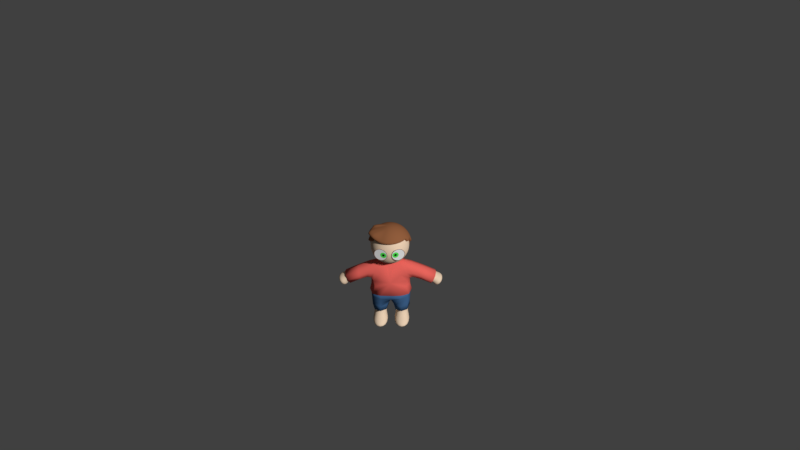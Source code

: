 # Source: Hero_manicheLunghe.blend  (saved by Blender 2.77.0; exported with 4.5.12 LTS)
import bpy
from mathutils import Matrix  # noqa: F401  (used for matrix-valued properties, if any)

bpy.ops.wm.read_factory_settings(use_empty=True)
scene = bpy.context.scene
scene.name = 'Scene'

# ---- collections
col_collection_1 = bpy.data.collections.new('Collection 1'); scene.collection.children.link(col_collection_1)

# ---- materials (node trees are filled in below, after node groups)
mat_eyeframe = bpy.data.materials.new('EyeFrame')
mat_eyeframe.alpha_threshold = 0.0
mat_eyeframe.use_transparent_shadow = False
mat_eyeframe.diffuse_color = (0.214, 0.05285, 0.01186, 1.0)
mat_eyeframe.roughness = 0.5
mat_eyeframe.specular_intensity = 0.0
mat_cornea = bpy.data.materials.new('Cornea')
mat_cornea.alpha_threshold = 0.0
mat_cornea.use_transparent_shadow = False
mat_cornea.roughness = 0.5
mat_cornea.specular_intensity = 0.0
mat_iris = bpy.data.materials.new('Iris')
mat_iris.alpha_threshold = 0.0
mat_iris.use_transparent_shadow = False
mat_iris.diffuse_color = (0.09022, 0.8, 0.09207, 1.0)
mat_iris.roughness = 0.5
mat_pupil_001 = bpy.data.materials.new('Pupil.001')
mat_pupil_001.alpha_threshold = 0.0
mat_pupil_001.use_transparent_shadow = False
mat_pupil_001.diffuse_color = (0.0, 0.0, 0.0, 1.0)
mat_pupil_001.roughness = 0.5
mat_mouth = bpy.data.materials.new('Mouth')
mat_mouth.alpha_threshold = 0.0
mat_mouth.use_transparent_shadow = False
mat_mouth.diffuse_color = (0.06372, 0.02115, 0.0229, 1.0)
mat_mouth.roughness = 0.5
mat_mouth.specular_intensity = 0.0
mat_skin = bpy.data.materials.new('Skin')
mat_skin.alpha_threshold = 0.0
mat_skin.use_transparent_shadow = False
mat_skin.diffuse_color = (0.8, 0.6107, 0.4408, 1.0)
mat_skin.roughness = 0.5
mat_skin.specular_intensity = 0.0
mat_shirt = bpy.data.materials.new('Shirt')
mat_shirt.alpha_threshold = 0.0
mat_shirt.use_transparent_shadow = False
mat_shirt.diffuse_color = (0.8, 0.1301, 0.1074, 1.0)
mat_shirt.roughness = 0.5
mat_shirt.specular_intensity = 0.0
mat_pants = bpy.data.materials.new('Pants')
mat_pants.alpha_threshold = 0.0
mat_pants.use_transparent_shadow = False
mat_pants.diffuse_color = (0.04903, 0.1227, 0.2598, 1.0)
mat_pants.roughness = 0.5
mat_pants.specular_intensity = 0.0
mat_hair = bpy.data.materials.new('Hair')
mat_hair.alpha_threshold = 0.0
mat_hair.use_transparent_shadow = False
mat_hair.diffuse_color = (0.281, 0.1092, 0.04631, 1.0)
mat_hair.roughness = 0.5
mat_hair.specular_intensity = 0.0
mat_eyes = bpy.data.materials.new('Eyes')
mat_eyes.alpha_threshold = 0.0
mat_eyes.use_transparent_shadow = False
mat_eyes.roughness = 0.5
mat_eyes.specular_intensity = 0.0
mat_pupil = bpy.data.materials.new('Pupil')
mat_pupil.alpha_threshold = 0.0
mat_pupil.use_transparent_shadow = False
mat_pupil.diffuse_color = (0.0, 0.0, 0.0, 1.0)
mat_pupil.roughness = 0.5

# ---- material node trees

# ---- world
world_world = bpy.data.worlds.new('World'); scene.world = world_world
world_world.color = (0.05088, 0.05088, 0.05088)
world_world.use_sun_shadow = False
world_world.sun_shadow_jitter_overblur = 0.0
world_world.cycles.sampling_method = 'MANUAL'
world_world.light_settings.ao_factor = 0.1

# ---- cameras
cam_camera = bpy.data.cameras.new('Camera')
cam_camera.clip_end = 100.0
cam_camera.lens = 35.0
cam_camera.sensor_width = 32.0
cam_camera.sensor_height = 18.0
cam_camera.ortho_scale = 7.314
cam_camera.dof.focus_distance = 0.0
cam_camera.dof.aperture_fstop = 128.0

# ---- meshes
me_circle_002 = bpy.data.meshes.new('Circle.002')
me_circle_002.from_pydata([(3.815e-06, -4.768e-07, 0.1082), (-0.02111, -4.768e-07, 0.1061), (-0.04141, -4.768e-07, 0.09999), (-0.06012, -4.768e-07, 0.08999), (-0.07652, -4.768e-07, 0.07653), (-0.08998, -4.768e-07, 0.06013), (-0.09998, -4.768e-07, 0.04142), (-0.1061, -4.768e-07, 0.02111), (-0.1082, -4.768e-07, 3.576e-07), (-0.1061, -4.768e-07, -0.02111), (-0.09998, -4.768e-07, -0.04142), (-0.08998, -4.768e-07, -0.06013), (-0.07652, -4.768e-07, -0.07653), (-0.06012, -4.768e-07, -0.08999), (-0.04141, -4.768e-07, -0.09999), (-0.02111, -4.768e-07, -0.1061), (3.815e-06, -4.768e-07, -0.1082), (0.02112, -4.768e-07, -0.1061), (0.04142, -4.768e-07, -0.09999), (0.06013, -4.768e-07, -0.08999), (0.07653, -4.768e-07, -0.07653), (0.08999, -4.768e-07, -0.06013), (0.09999, -4.768e-07, -0.04142), (0.1062, -4.768e-07, -0.02111), (0.1082, -4.768e-07, 4.768e-07), (0.1062, -4.768e-07, 0.02111), (0.09999, -4.768e-07, 0.04142), (0.08999, -4.768e-07, 0.06013), (0.07653, -4.768e-07, 0.07653), (0.06013, -4.768e-07, 0.08999), (0.04142, -4.768e-07, 0.09999), (0.02112, -4.768e-07, 0.1061), (0.03952, -4.768e-07, 0.01701), (0.0436, -4.768e-07, 0.01741), (0.03559, -4.768e-07, 0.01582), (0.03197, -4.768e-07, 0.01388), (0.0288, -4.768e-07, 0.01128), (0.02619, -4.768e-07, 0.008105), (0.02426, -4.768e-07, 0.004485), (0.02307, -4.768e-07, 0.0005577), (0.02267, -4.768e-07, -0.003527), (0.02307, -4.768e-07, -0.007611), (0.02426, -4.768e-07, -0.01154), (0.02619, -4.768e-07, -0.01516), (0.0288, -4.768e-07, -0.01833), (0.03197, -4.768e-07, -0.02093), (0.03559, -4.768e-07, -0.02287), (0.03952, -4.768e-07, -0.02406), (0.0436, -4.768e-07, -0.02446), (0.04769, -4.768e-07, -0.02406), (0.05161, -4.768e-07, -0.02287), (0.05523, -4.768e-07, -0.02093), (0.05841, -4.768e-07, -0.01833), (0.06101, -4.768e-07, -0.01516), (0.06294, -4.768e-07, -0.01154), (0.06414, -4.768e-07, -0.007611), (0.06454, -4.768e-07, -0.003527), (0.06414, -4.768e-07, 0.0005577), (0.06294, -4.768e-07, 0.004485), (0.06101, -4.768e-07, 0.008105), (0.05841, -4.768e-07, 0.01128), (0.05523, -4.768e-07, 0.01388), (0.05161, -4.768e-07, 0.01582), (0.04769, -4.768e-07, 0.01701), (-0.01972, -4.768e-07, 0.09918), (3.815e-06, -4.768e-07, 0.1011), (-0.03869, -4.768e-07, 0.09343), (-0.05618, -4.768e-07, 0.08408), (-0.0715, -4.768e-07, 0.07151), (-0.08408, -4.768e-07, 0.05618), (-0.09342, -4.768e-07, 0.0387), (-0.09918, -4.768e-07, 0.01973), (-0.1011, -4.768e-07, 3.576e-07), (-0.09918, -4.768e-07, -0.01973), (-0.09342, -4.768e-07, -0.0387), (-0.08408, -4.768e-07, -0.05618), (-0.0715, -4.768e-07, -0.0715), (-0.05618, -4.768e-07, -0.08408), (-0.03869, -4.768e-07, -0.09343), (-0.01972, -4.768e-07, -0.09918), (3.815e-06, -4.768e-07, -0.1011), (0.01973, -4.768e-07, -0.09918), (0.0387, -4.768e-07, -0.09343), (0.05619, -4.768e-07, -0.08408), (0.07151, -4.768e-07, -0.0715), (0.08409, -4.768e-07, -0.05618), (0.09343, -4.768e-07, -0.0387), (0.09918, -4.768e-07, -0.01973), (0.1011, -4.768e-07, 4.768e-07), (0.09918, -4.768e-07, 0.01973), (0.09343, -4.768e-07, 0.0387), (0.08409, -4.768e-07, 0.05618), (0.07151, -4.768e-07, 0.07151), (0.05618, -4.768e-07, 0.08408), (0.0387, -4.768e-07, 0.09343), (0.01973, -4.768e-07, 0.09918), (0.03368, -4.768e-07, 0.04636), (0.0436, -4.768e-07, 0.04733), (0.02414, -4.768e-07, 0.04346), (0.01535, -4.768e-07, 0.03876), (0.007639, -4.768e-07, 0.03244), (0.001313, -4.768e-07, 0.02473), (-0.003386, -4.768e-07, 0.01594), (-0.006281, -4.768e-07, 0.006396), (-0.007258, -4.768e-07, -0.003527), (-0.006281, -4.768e-07, -0.01345), (-0.003386, -4.768e-07, -0.02299), (0.001313, -4.768e-07, -0.03178), (0.007639, -4.768e-07, -0.03949), (0.01535, -4.768e-07, -0.04582), (0.02414, -4.768e-07, -0.05052), (0.03368, -4.768e-07, -0.05341), (0.0436, -4.768e-07, -0.05439), (0.05352, -4.768e-07, -0.05341), (0.06307, -4.768e-07, -0.05052), (0.07186, -4.768e-07, -0.04582), (0.07957, -4.768e-07, -0.03949), (0.08589, -4.768e-07, -0.03178), (0.09059, -4.768e-07, -0.02299), (0.09349, -4.768e-07, -0.01345), (0.09446, -4.768e-07, -0.003527), (0.09349, -4.768e-07, 0.006396), (0.09059, -4.768e-07, 0.01594), (0.08589, -4.768e-07, 0.02473), (0.07957, -4.768e-07, 0.03244), (0.07186, -4.768e-07, 0.03876), (0.06307, -4.768e-07, 0.04346), (0.05352, -4.768e-07, 0.04636)], [], [(32, 34, 35, 36, 37, 38, 39, 40, 41, 42, 43, 44, 45, 46, 47, 48, 49, 50, 51, 52, 53, 54, 55, 56, 57, 58, 59, 60, 61, 62, 63, 33), (64, 65, 0, 1), (66, 64, 1, 2), (67, 66, 2, 3), (68, 67, 3, 4), (69, 68, 4, 5), (70, 69, 5, 6), (71, 70, 6, 7), (72, 71, 7, 8), (73, 72, 8, 9), (74, 73, 9, 10), (75, 74, 10, 11), (76, 75, 11, 12), (77, 76, 12, 13), (78, 77, 13, 14), (79, 78, 14, 15), (80, 79, 15, 16), (81, 80, 16, 17), (82, 81, 17, 18), (83, 82, 18, 19), (84, 83, 19, 20), (85, 84, 20, 21), (86, 85, 21, 22), (87, 86, 22, 23), (88, 87, 23, 24), (89, 88, 24, 25), (90, 89, 25, 26), (91, 90, 26, 27), (92, 91, 27, 28), (93, 92, 28, 29), (94, 93, 29, 30), (95, 94, 30, 31), (65, 95, 31, 0), (96, 97, 65, 64), (98, 96, 64, 66), (99, 98, 66, 67), (100, 99, 67, 68), (101, 100, 68, 69), (102, 101, 69, 70), (103, 102, 70, 71), (104, 103, 71, 72), (105, 104, 72, 73), (106, 105, 73, 74), (107, 106, 74, 75), (108, 107, 75, 76), (109, 108, 76, 77), (110, 109, 77, 78), (111, 110, 78, 79), (112, 111, 79, 80), (113, 112, 80, 81), (114, 113, 81, 82), (115, 114, 82, 83), (116, 115, 83, 84), (117, 116, 84, 85), (118, 117, 85, 86), (119, 118, 86, 87), (120, 119, 87, 88), (121, 120, 88, 89), (122, 121, 89, 90), (123, 122, 90, 91), (124, 123, 91, 92), (125, 124, 92, 93), (126, 125, 93, 94), (127, 126, 94, 95), (97, 127, 95, 65), (32, 33, 97, 96), (34, 32, 96, 98), (35, 34, 98, 99), (36, 35, 99, 100), (37, 36, 100, 101), (38, 37, 101, 102), (39, 38, 102, 103), (40, 39, 103, 104), (41, 40, 104, 105), (42, 41, 105, 106), (43, 42, 106, 107), (44, 43, 107, 108), (45, 44, 108, 109), (46, 45, 109, 110), (47, 46, 110, 111), (48, 47, 111, 112), (49, 48, 112, 113), (50, 49, 113, 114), (51, 50, 114, 115), (52, 51, 115, 116), (53, 52, 116, 117), (54, 53, 117, 118), (55, 54, 118, 119), (56, 55, 119, 120), (57, 56, 120, 121), (58, 57, 121, 122), (59, 58, 122, 123), (60, 59, 123, 124), (61, 60, 124, 125), (62, 61, 125, 126), (63, 62, 126, 127), (33, 63, 127, 97)])
me_circle_002.polygons.foreach_set('material_index', [3, 0, 0, 0, 0, 0, 0, 0, 0, 0, 0, 0, 0, 0, 0, 0, 0, 0, 0, 0, 0, 0, 0, 0, 0, 0, 0, 0, 0, 0, 0, 0, 0, 1, 1, 1, 1, 1, 1, 1, 1, 1, 1, 1, 1, 1, 1, 1, 1, 1, 1, 1, 1, 1, 1, 1, 1, 1, 1, 1, 1, 1, 1, 1, 1, 2, 2, 2, 2, 2, 2, 2, 2, 2, 2, 2, 2, 2, 2, 2, 2, 2, 2, 2, 2, 2, 2, 2, 2, 2, 2, 2, 2, 2, 2, 2, 2])
me_circle_002.materials.append(mat_eyeframe)
me_circle_002.materials.append(mat_cornea)
me_circle_002.materials.append(mat_iris)
me_circle_002.materials.append(mat_pupil_001)
me_circle_002.use_remesh_preserve_volume = False
me_circle_002.use_remesh_preserve_attributes = False
me_circle_002.use_mirror_vertex_groups = False
me_circle_002.update()
me_mesh = bpy.data.meshes.new('Mesh')
me_mesh.from_pydata([(-0.611, -0.1343, -0.01559), (-0.4406, -0.02636, -0.01651), (-0.2931, 0.04619, -0.01778), (-0.1629, 0.08791, -0.01919), (-0.04633, 0.1033, -0.02051), (0.05895, 0.09701, -0.02154), (0.1549, 0.07346, -0.02206), (0.2428, 0.03721, -0.02185), (0.3239, -0.007199, -0.02069), (0.3995, -0.05523, -0.01838), (0.4709, -0.1024, -0.01469), (0.5398, -0.144, -0.009416), (0.608, -0.1757, -0.002331), (-0.611, -0.1343, 0.02003), (-0.4406, -0.02636, 0.01911), (-0.2931, 0.04619, 0.01784), (-0.1629, 0.08791, 0.01643), (-0.04633, 0.1033, 0.01511), (0.05895, 0.09701, 0.01408), (0.1549, 0.07346, 0.01356), (0.2428, 0.03721, 0.01377), (0.3239, -0.007199, 0.01493), (0.3995, -0.05523, 0.01724), (0.4709, -0.1024, 0.02093), (0.5398, -0.144, 0.02621), (0.608, -0.1757, 0.03329)], [], [(2, 3, 16, 15), (9, 10, 23, 22), (6, 7, 20, 19), (3, 4, 17, 16), (10, 11, 24, 23), (0, 1, 14, 13), (7, 8, 21, 20), (4, 5, 18, 17), (11, 12, 25, 24), (1, 2, 15, 14), (8, 9, 22, 21), (5, 6, 19, 18)])
me_mesh.materials.append(mat_mouth)
me_mesh.use_remesh_preserve_volume = False
me_mesh.use_remesh_preserve_attributes = False
me_mesh.use_mirror_vertex_groups = False
me_mesh.update()
me_circle = bpy.data.meshes.new('Circle')
me_circle.from_pydata([(3.815e-06, -4.768e-07, 0.1082), (-0.02111, -4.768e-07, 0.1061), (-0.04141, -4.768e-07, 0.09999), (-0.06012, -4.768e-07, 0.08999), (-0.07652, -4.768e-07, 0.07653), (-0.08998, -4.768e-07, 0.06013), (-0.09998, -4.768e-07, 0.04142), (-0.1061, -4.768e-07, 0.02111), (-0.1082, -4.768e-07, 3.576e-07), (-0.1061, -4.768e-07, -0.02111), (-0.09998, -4.768e-07, -0.04142), (-0.08998, -4.768e-07, -0.06013), (-0.07652, -4.768e-07, -0.07653), (-0.06012, -4.768e-07, -0.08999), (-0.04141, -4.768e-07, -0.09999), (-0.02111, -4.768e-07, -0.1061), (3.815e-06, -4.768e-07, -0.1082), (0.02112, -4.768e-07, -0.1061), (0.04142, -4.768e-07, -0.09999), (0.06013, -4.768e-07, -0.08999), (0.07653, -4.768e-07, -0.07653), (0.08999, -4.768e-07, -0.06013), (0.09999, -4.768e-07, -0.04142), (0.1062, -4.768e-07, -0.02111), (0.1082, -4.768e-07, 4.768e-07), (0.1062, -4.768e-07, 0.02111), (0.09999, -4.768e-07, 0.04142), (0.08999, -4.768e-07, 0.06013), (0.07653, -4.768e-07, 0.07653), (0.06013, -4.768e-07, 0.08999), (0.04142, -4.768e-07, 0.09999), (0.02112, -4.768e-07, 0.1061), (0.03952, -4.768e-07, 0.01701), (0.0436, -4.768e-07, 0.01741), (0.03559, -4.768e-07, 0.01582), (0.03197, -4.768e-07, 0.01388), (0.0288, -4.768e-07, 0.01128), (0.02619, -4.768e-07, 0.008105), (0.02426, -4.768e-07, 0.004485), (0.02307, -4.768e-07, 0.0005577), (0.02267, -4.768e-07, -0.003527), (0.02307, -4.768e-07, -0.007611), (0.02426, -4.768e-07, -0.01154), (0.02619, -4.768e-07, -0.01516), (0.0288, -4.768e-07, -0.01833), (0.03197, -4.768e-07, -0.02093), (0.03559, -4.768e-07, -0.02287), (0.03952, -4.768e-07, -0.02406), (0.0436, -4.768e-07, -0.02446), (0.04769, -4.768e-07, -0.02406), (0.05161, -4.768e-07, -0.02287), (0.05523, -4.768e-07, -0.02093), (0.05841, -4.768e-07, -0.01833), (0.06101, -4.768e-07, -0.01516), (0.06294, -4.768e-07, -0.01154), (0.06414, -4.768e-07, -0.007611), (0.06454, -4.768e-07, -0.003527), (0.06414, -4.768e-07, 0.0005577), (0.06294, -4.768e-07, 0.004485), (0.06101, -4.768e-07, 0.008105), (0.05841, -4.768e-07, 0.01128), (0.05523, -4.768e-07, 0.01388), (0.05161, -4.768e-07, 0.01582), (0.04769, -4.768e-07, 0.01701), (-0.01972, -4.768e-07, 0.09918), (3.815e-06, -4.768e-07, 0.1011), (-0.03869, -4.768e-07, 0.09343), (-0.05618, -4.768e-07, 0.08408), (-0.0715, -4.768e-07, 0.07151), (-0.08408, -4.768e-07, 0.05618), (-0.09342, -4.768e-07, 0.0387), (-0.09918, -4.768e-07, 0.01973), (-0.1011, -4.768e-07, 3.576e-07), (-0.09918, -4.768e-07, -0.01973), (-0.09342, -4.768e-07, -0.0387), (-0.08408, -4.768e-07, -0.05618), (-0.0715, -4.768e-07, -0.0715), (-0.05618, -4.768e-07, -0.08408), (-0.03869, -4.768e-07, -0.09343), (-0.01972, -4.768e-07, -0.09918), (3.815e-06, -4.768e-07, -0.1011), (0.01973, -4.768e-07, -0.09918), (0.0387, -4.768e-07, -0.09343), (0.05619, -4.768e-07, -0.08408), (0.07151, -4.768e-07, -0.0715), (0.08409, -4.768e-07, -0.05618), (0.09343, -4.768e-07, -0.0387), (0.09918, -4.768e-07, -0.01973), (0.1011, -4.768e-07, 4.768e-07), (0.09918, -4.768e-07, 0.01973), (0.09343, -4.768e-07, 0.0387), (0.08409, -4.768e-07, 0.05618), (0.07151, -4.768e-07, 0.07151), (0.05618, -4.768e-07, 0.08408), (0.0387, -4.768e-07, 0.09343), (0.01973, -4.768e-07, 0.09918), (0.03368, -4.768e-07, 0.04636), (0.0436, -4.768e-07, 0.04733), (0.02414, -4.768e-07, 0.04346), (0.01535, -4.768e-07, 0.03876), (0.007639, -4.768e-07, 0.03244), (0.001313, -4.768e-07, 0.02473), (-0.003386, -4.768e-07, 0.01594), (-0.006281, -4.768e-07, 0.006396), (-0.007258, -4.768e-07, -0.003527), (-0.006281, -4.768e-07, -0.01345), (-0.003386, -4.768e-07, -0.02299), (0.001313, -4.768e-07, -0.03178), (0.007639, -4.768e-07, -0.03949), (0.01535, -4.768e-07, -0.04582), (0.02414, -4.768e-07, -0.05052), (0.03368, -4.768e-07, -0.05341), (0.0436, -4.768e-07, -0.05439), (0.05352, -4.768e-07, -0.05341), (0.06307, -4.768e-07, -0.05052), (0.07186, -4.768e-07, -0.04582), (0.07957, -4.768e-07, -0.03949), (0.08589, -4.768e-07, -0.03178), (0.09059, -4.768e-07, -0.02299), (0.09349, -4.768e-07, -0.01345), (0.09446, -4.768e-07, -0.003527), (0.09349, -4.768e-07, 0.006396), (0.09059, -4.768e-07, 0.01594), (0.08589, -4.768e-07, 0.02473), (0.07957, -4.768e-07, 0.03244), (0.07186, -4.768e-07, 0.03876), (0.06307, -4.768e-07, 0.04346), (0.05352, -4.768e-07, 0.04636)], [], [(32, 34, 35, 36, 37, 38, 39, 40, 41, 42, 43, 44, 45, 46, 47, 48, 49, 50, 51, 52, 53, 54, 55, 56, 57, 58, 59, 60, 61, 62, 63, 33), (64, 65, 0, 1), (66, 64, 1, 2), (67, 66, 2, 3), (68, 67, 3, 4), (69, 68, 4, 5), (70, 69, 5, 6), (71, 70, 6, 7), (72, 71, 7, 8), (73, 72, 8, 9), (74, 73, 9, 10), (75, 74, 10, 11), (76, 75, 11, 12), (77, 76, 12, 13), (78, 77, 13, 14), (79, 78, 14, 15), (80, 79, 15, 16), (81, 80, 16, 17), (82, 81, 17, 18), (83, 82, 18, 19), (84, 83, 19, 20), (85, 84, 20, 21), (86, 85, 21, 22), (87, 86, 22, 23), (88, 87, 23, 24), (89, 88, 24, 25), (90, 89, 25, 26), (91, 90, 26, 27), (92, 91, 27, 28), (93, 92, 28, 29), (94, 93, 29, 30), (95, 94, 30, 31), (65, 95, 31, 0), (96, 97, 65, 64), (98, 96, 64, 66), (99, 98, 66, 67), (100, 99, 67, 68), (101, 100, 68, 69), (102, 101, 69, 70), (103, 102, 70, 71), (104, 103, 71, 72), (105, 104, 72, 73), (106, 105, 73, 74), (107, 106, 74, 75), (108, 107, 75, 76), (109, 108, 76, 77), (110, 109, 77, 78), (111, 110, 78, 79), (112, 111, 79, 80), (113, 112, 80, 81), (114, 113, 81, 82), (115, 114, 82, 83), (116, 115, 83, 84), (117, 116, 84, 85), (118, 117, 85, 86), (119, 118, 86, 87), (120, 119, 87, 88), (121, 120, 88, 89), (122, 121, 89, 90), (123, 122, 90, 91), (124, 123, 91, 92), (125, 124, 92, 93), (126, 125, 93, 94), (127, 126, 94, 95), (97, 127, 95, 65), (32, 33, 97, 96), (34, 32, 96, 98), (35, 34, 98, 99), (36, 35, 99, 100), (37, 36, 100, 101), (38, 37, 101, 102), (39, 38, 102, 103), (40, 39, 103, 104), (41, 40, 104, 105), (42, 41, 105, 106), (43, 42, 106, 107), (44, 43, 107, 108), (45, 44, 108, 109), (46, 45, 109, 110), (47, 46, 110, 111), (48, 47, 111, 112), (49, 48, 112, 113), (50, 49, 113, 114), (51, 50, 114, 115), (52, 51, 115, 116), (53, 52, 116, 117), (54, 53, 117, 118), (55, 54, 118, 119), (56, 55, 119, 120), (57, 56, 120, 121), (58, 57, 121, 122), (59, 58, 122, 123), (60, 59, 123, 124), (61, 60, 124, 125), (62, 61, 125, 126), (63, 62, 126, 127), (33, 63, 127, 97)])
me_circle.polygons.foreach_set('material_index', [3, 0, 0, 0, 0, 0, 0, 0, 0, 0, 0, 0, 0, 0, 0, 0, 0, 0, 0, 0, 0, 0, 0, 0, 0, 0, 0, 0, 0, 0, 0, 0, 0, 1, 1, 1, 1, 1, 1, 1, 1, 1, 1, 1, 1, 1, 1, 1, 1, 1, 1, 1, 1, 1, 1, 1, 1, 1, 1, 1, 1, 1, 1, 1, 1, 2, 2, 2, 2, 2, 2, 2, 2, 2, 2, 2, 2, 2, 2, 2, 2, 2, 2, 2, 2, 2, 2, 2, 2, 2, 2, 2, 2, 2, 2, 2, 2])
me_circle.materials.append(mat_eyeframe)
me_circle.materials.append(mat_cornea)
me_circle.materials.append(mat_iris)
me_circle.materials.append(mat_pupil_001)
me_circle.use_remesh_preserve_volume = False
me_circle.use_remesh_preserve_attributes = False
me_circle.use_mirror_vertex_groups = False
me_circle.update()
me_sphere_003 = bpy.data.meshes.new('Sphere.003')
me_sphere_003.from_pydata([(-0.917, 0.681, -1.279), (-0.917, -0.6949, -1.304), (0.917, -0.6949, -1.304), (0.917, 0.681, -1.279), (3.604e-07, -0.6041, -1.476), (3.508e-07, 0.681, -1.452), (-0.07609, 0.578, -1.958), (-0.8722, 0.578, -1.958), (-0.8722, -0.5942, -1.958), (-0.07609, -0.5942, -1.958), (0.8722, -0.5942, -1.958), (0.8722, 0.578, -1.958), (0.07609, -0.5942, -1.958), (0.07609, 0.578, -1.958), (-0.917, 0.5645, -1.047), (-0.917, -0.5844, -1.047), (0.917, -0.5844, -1.047), (0.917, 0.5645, -1.047), (3.619e-07, -0.6328, -1.047), (3.545e-07, 0.6105, -1.047)], [], [(4, 9, 6, 5), (2, 4, 12, 10), (1, 0, 7, 8), (3, 2, 10, 11), (0, 5, 6, 7), (5, 3, 11, 13), (4, 5, 13, 12), (0, 1, 15, 14), (2, 3, 17, 16), (1, 4, 18, 15), (4, 2, 16, 18), (5, 0, 14, 19), (5, 4, 18, 19), (3, 5, 19, 17), (4, 1, 8, 9)])
me_sphere_003.polygons.foreach_set('use_smooth', [True] * 15)
me_sphere_003.polygons.foreach_set('material_index', [2, 2, 2, 2, 2, 2, 2, 2, 2, 2, 2, 2, 2, 2, 2])
me_sphere_003.materials.append(mat_skin)
me_sphere_003.materials.append(mat_shirt)
me_sphere_003.materials.append(mat_pants)
me_sphere_003.materials.append(mat_hair)
me_sphere_003.materials.append(mat_eyes)
me_sphere_003.materials.append(mat_pupil)
me_sphere_003.use_remesh_preserve_volume = False
me_sphere_003.use_remesh_preserve_attributes = False
me_sphere_003.use_mirror_vertex_groups = False
me_sphere_003.update()
me_sphere_002 = bpy.data.meshes.new('Sphere.002')
me_sphere_002.from_pydata([(-0.9068, -0.3842, -0.2331), (-0.9068, 0.5064, -0.2331), (0.9068, 0.5064, -0.2331), (0.9068, -0.3842, -0.2331), (0.7739, 0.3437, 0.5754), (0.7739, -0.3842, 0.5754), (-0.7739, 0.3437, 0.5754), (-0.7739, -0.3842, 0.5754), (-0.8798, 0.6115, -0.4971), (-0.8798, -0.5773, -0.4971), (0.8798, -0.5773, -0.4971), (0.8798, 0.6115, -0.4971), (0.2837, 0.2761, 0.6431), (0.2837, -0.3166, 0.6431), (-0.2837, -0.3166, 0.6431), (-0.2837, 0.2761, 0.6431), (1.755, -0.3704, -0.6671), (1.755, 0.3704, -0.6671), (2.044, 0.3704, -0.06593), (2.044, -0.3704, -0.06593), (-1.755, 0.3704, -0.6671), (-1.755, -0.3704, -0.6671), (-2.044, -0.3704, -0.06593), (-2.044, 0.3704, -0.06593), (-0.9844, 0.5899, -1.059), (-0.9844, -0.5899, -1.059), (0.9844, -0.5899, -1.059), (0.9844, 0.5899, -1.059), (3.603e-07, -0.5899, -1.059), (3.603e-07, 0.5899, -1.059)], [], [(13, 14, 9, 25, 28, 26, 10), (7, 6, 23, 22), (11, 10, 26, 27), (9, 8, 24, 25), (5, 3, 16, 19), (15, 12, 11, 27, 29, 24, 8), (0, 1, 8, 9), (2, 3, 10, 11), (4, 2, 11, 12), (5, 4, 12, 13), (6, 7, 14, 15), (7, 0, 9, 14), (1, 6, 15, 8), (3, 5, 13, 10), (4, 5, 19, 18), (3, 2, 17, 16), (2, 4, 18, 17), (1, 0, 21, 20), (0, 7, 22, 21), (6, 1, 20, 23)])
me_sphere_002.polygons.foreach_set('use_smooth', [True] * 20)
me_sphere_002.polygons.foreach_set('material_index', [1, 1, 1, 1, 1, 1, 1, 1, 1, 1, 1, 1, 1, 1, 1, 1, 1, 1, 1, 1])
me_sphere_002.materials.append(mat_skin)
me_sphere_002.materials.append(mat_shirt)
me_sphere_002.materials.append(mat_pants)
me_sphere_002.materials.append(mat_hair)
me_sphere_002.materials.append(mat_eyes)
me_sphere_002.materials.append(mat_pupil)
me_sphere_002.use_remesh_preserve_volume = False
me_sphere_002.use_remesh_preserve_attributes = False
me_sphere_002.use_mirror_vertex_groups = False
me_sphere_002.update()
me_sphere_001 = bpy.data.meshes.new('Sphere.001')
me_sphere_001.from_pydata([(-0.1876, -0.3226, 0.5625), (-0.3681, -0.3226, 0.5077), (-0.7686, -0.3226, 0.4188), (-0.9144, -0.3226, 0.2992), (-0.7997, -0.3226, 0.1535), (-0.8886, -0.3226, -0.0128), (-0.9433, -0.3226, -0.1932), (-0.184, -0.286, 0.5625), (-0.361, -0.2508, 0.5077), (-0.7584, -0.2184, 0.4188), (-0.9013, -0.1899, 0.2992), (-0.7843, -0.1666, 0.1535), (-0.8715, -0.1493, -0.0128), (-0.9252, -0.1386, -0.1932), (-0.9433, -0.135, -0.3809), (-0.1734, -0.2508, 0.5625), (-0.6404, -0.1818, 0.5077), (-0.794, -0.1181, 0.4188), (-0.6283, -0.06235, 0.2992), (-0.7388, -0.01657, 0.1535), (-0.8209, 0.01744, -0.0128), (-0.8715, 0.03838, -0.1932), (-0.8886, 0.04546, -0.3809), (-0.8715, 0.03838, -0.5685), (-0.8209, 0.01744, -0.7489), (-0.7388, -0.01657, -0.9152), (-0.156, -0.2184, 0.5625), (-0.6064, -0.1181, 0.5077), (-0.7446, -0.02574, 0.4188), (-0.5655, 0.05523, 0.2992), (-0.6649, 0.1217, 0.1535), (-0.7388, 0.1711, -0.0128), (-0.7843, 0.2015, -0.1932), (-0.7997, 0.2117, -0.3809), (-0.7843, 0.2015, -0.5685), (-0.7388, 0.1711, -0.7489), (-0.6649, 0.1217, -0.9152), (-0.1327, -0.1899, 0.5625), (-0.2603, -0.06235, 0.5077), (-0.3778, 0.05523, 0.4188), (-0.4809, 0.1583, 0.2992), (-0.5655, 0.2429, 0.1535), (-0.6283, 0.3057, -0.0128), (-0.667, 0.3444, -0.1932), (-0.6801, 0.3575, -0.3809), (-0.667, 0.3444, -0.5685), (-0.6283, 0.3057, -0.7489), (-0.5655, 0.2429, -0.9152), (-0.1042, -0.1666, 0.5625), (-0.2045, -0.01657, 0.5077), (-0.2969, 0.1217, 0.4188), (-0.3778, 0.2429, 0.2992), (-0.4443, 0.3423, 0.1535), (-0.4937, 0.4162, -0.0128), (-0.5241, 0.4617, -0.1932), (-0.5343, 0.4771, -0.3809), (-0.5241, 0.4617, -0.5685), (-0.4937, 0.4162, -0.7489), (-0.4443, 0.3423, -0.9152), (-0.0718, -0.1493, 0.5625), (-0.1409, 0.01744, 0.5077), (-0.2045, 0.1711, 0.4188), (-0.2603, 0.3057, 0.2992), (-0.306, 0.4162, 0.1535), (-0.34, 0.4983, -0.0128), (-0.361, 0.5489, -0.1932), (-0.3681, 0.566, -0.3809), (-0.361, 0.5489, -0.5685), (-0.34, 0.4983, -0.7489), (-0.306, 0.4162, -0.9152), (-0.03661, -0.1386, 0.5625), (-0.0718, 0.03838, 0.5077), (-0.1042, 0.2015, 0.4188), (-0.1327, 0.3444, 0.2992), (-0.156, 0.4617, 0.1535), (-0.1734, 0.5489, -0.0128), (-0.184, 0.6026, -0.1932), (-0.1876, 0.6207, -0.3809), (-0.184, 0.6026, -0.5685), (-0.1734, 0.5489, -0.7489), (-0.156, 0.4617, -0.9152), (1.094e-07, -0.135, 0.5625), (1.094e-07, 0.04546, 0.5077), (1.094e-07, 0.2117, 0.4188), (1.094e-07, 0.3575, 0.2992), (1.094e-07, 0.4771, 0.1535), (-5.279e-09, 0.566, -0.0128), (1.094e-07, 0.6207, -0.1932), (1.094e-07, 0.6392, -0.3809), (1.094e-07, 0.6207, -0.5685), (-5.279e-09, 0.566, -0.7489), (1.094e-07, 0.4771, -0.9152), (0.03661, -0.1386, 0.5625), (0.0718, 0.03838, 0.5077), (0.1042, 0.2015, 0.4188), (0.1327, 0.3444, 0.2992), (0.156, 0.4617, 0.1535), (0.1734, 0.5489, -0.0128), (0.184, 0.6026, -0.1932), (0.1876, 0.6207, -0.3809), (0.184, 0.6026, -0.5685), (0.1734, 0.5489, -0.7489), (0.156, 0.4617, -0.9152), (0.07181, -0.1493, 0.5625), (0.1409, 0.01744, 0.5077), (0.2045, 0.1711, 0.4188), (0.2603, 0.3057, 0.2992), (0.306, 0.4162, 0.1535), (0.34, 0.4983, -0.0128), (0.361, 0.5489, -0.1932), (0.3681, 0.566, -0.3809), (0.361, 0.5489, -0.5685), (0.34, 0.4983, -0.7489), (0.306, 0.4162, -0.9152), (0.1042, -0.1666, 0.5625), (0.2045, -0.01657, 0.5077), (0.2969, 0.1217, 0.4188), (0.3778, 0.2429, 0.2992), (0.4443, 0.3423, 0.1535), (0.4937, 0.4162, -0.0128), (0.5241, 0.4617, -0.1932), (0.5343, 0.4771, -0.3809), (0.5241, 0.4617, -0.5685), (0.4937, 0.4162, -0.7489), (0.4443, 0.3423, -0.9152), (0.1327, -0.1899, 0.5625), (0.2603, -0.06235, 0.5077), (0.3778, 0.05523, 0.4188), (0.4809, 0.1583, 0.2992), (0.5655, 0.2429, 0.1535), (0.6283, 0.3057, -0.0128), (0.667, 0.3444, -0.1932), (0.6801, 0.3575, -0.3809), (0.667, 0.3444, -0.5685), (0.6283, 0.3057, -0.7489), (0.5655, 0.2429, -0.9152), (0.156, -0.2184, 0.5625), (0.306, -0.1181, 0.5077), (0.4443, -0.02574, 0.4188), (0.5655, 0.05523, 0.2992), (0.6649, 0.1217, 0.1535), (0.7388, 0.1711, -0.0128), (0.7843, 0.2015, -0.1932), (0.7997, 0.2117, -0.3809), (0.7843, 0.2015, -0.5685), (0.7388, 0.1711, -0.7489), (0.6649, 0.1217, -0.9152), (0.1734, -0.2508, 0.5625), (0.34, -0.1818, 0.5077), (0.4937, -0.1181, 0.4188), (0.6283, -0.06235, 0.2992), (0.7388, -0.01657, 0.1535), (0.8209, 0.01744, -0.0128), (0.8715, 0.03838, -0.1932), (0.8886, 0.04546, -0.3809), (0.8715, 0.03838, -0.5685), (0.8209, 0.01744, -0.7489), (0.7388, -0.01657, -0.9152), (0.184, -0.286, 0.5625), (0.361, -0.2508, 0.5077), (0.5241, -0.2184, 0.4188), (0.667, -0.1899, 0.2992), (0.7843, -0.1666, 0.1535), (0.8715, -0.1493, -0.0128), (0.9252, -0.1386, -0.1932), (0.9433, -0.135, -0.3809), (0.1876, -0.3226, 0.5625), (0.3681, -0.3226, 0.5077), (0.5343, -0.3226, 0.4188), (0.6801, -0.3226, 0.2992), (0.7997, -0.3226, 0.1535), (0.8886, -0.3226, -0.0128), (0.9433, -0.3226, -0.1932), (0.184, -0.3592, 0.5625), (0.361, -0.3944, 0.5077), (0.5241, -0.4268, 0.4188), (0.667, -0.4553, 0.2992), (0.7843, -0.4786, 0.1535), (0.8715, -0.496, -0.0128), (0.1734, -0.3944, 0.5625), (0.34, -0.4635, 0.5077), (0.4937, -0.5271, 0.4188), (0.6283, -0.5829, 0.2992), (0.7388, -0.6286, 0.1535), (0.8209, -0.6626, -0.0128), (0.156, -0.4268, 0.5625), (0.306, -0.5271, 0.5077), (0.4443, -0.6195, 0.4188), (0.5655, -0.7004, 0.2992), (0.6649, -0.7669, 0.1535), (0.1327, -0.4553, 0.5625), (0.2603, -0.5829, 0.5077), (0.3778, -0.7004, 0.4188), (0.4809, -0.8035, 0.2992), (0.5655, -0.8881, 0.1535), (0.1042, -0.4786, 0.5625), (0.2045, -0.6286, 0.5077), (0.2969, -0.7669, 0.4188), (0.3778, -0.8881, 0.2992), (0.4443, -0.9875, 0.1535), (0.0718, -0.496, 0.5625), (0.1409, -0.6626, 0.5077), (0.2045, -0.8163, 0.4188), (0.2603, -0.9509, 0.2992), (0.306, -1.061, 0.1535), (0.03661, -0.5066, 0.5625), (0.0718, -0.6836, 0.5077), (0.1042, -0.8467, 0.4188), (0.1327, -0.9896, 0.2992), (0.156, -1.107, 0.1535), (1.094e-07, -0.5102, 0.5625), (-5.279e-09, -0.6907, 0.5077), (-5.279e-09, -0.8569, 0.4188), (-5.279e-09, -1.003, 0.2992), (-1.199e-07, -1.122, 0.1535), (-0.03661, -0.5066, 0.5625), (-0.0718, -0.6836, 0.5077), (-0.1042, -0.8467, 0.4188), (-0.1327, -0.9896, 0.2992), (-0.156, -1.107, 0.1535), (-0.0718, -0.496, 0.5625), (-0.1409, -0.6626, 0.5077), (-0.2045, -0.8163, 0.4188), (-0.2603, -0.9509, 0.2992), (-0.306, -1.061, 0.1535), (-0.1042, -0.4786, 0.5625), (-0.2045, -0.6286, 0.5077), (-0.2969, -0.7669, 0.4188), (-0.3778, -0.8881, 0.2992), (-0.4443, -0.9875, 0.1535), (-0.1327, -0.4553, 0.5625), (-0.2603, -0.5829, 0.5077), (-0.6595, -0.7004, 0.4188), (-0.7626, -0.8035, 0.2992), (-0.5655, -0.8881, 0.1535), (-0.156, -0.4268, 0.5625), (-0.306, -0.5271, 0.5077), (-0.726, -0.6195, 0.4188), (-0.8472, -0.7004, 0.2992), (-0.6649, -0.7669, 0.1535), (-2.346e-07, -0.3226, 0.5809), (-0.1734, -0.3944, 0.5625), (-0.34, -0.4635, 0.5077), (-0.815, -0.5271, 0.4188), (-0.9497, -0.5829, 0.2992), (-0.7388, -0.6286, 0.1535), (-0.8209, -0.6626, -0.0128), (-0.184, -0.3592, 0.5625), (-0.361, -0.3944, 0.5077), (-0.8454, -0.4268, 0.4188), (-0.9884, -0.4553, 0.2992), (-0.7843, -0.4786, 0.1535), (-0.8715, -0.496, -0.0128)], [], [(2, 1, 8, 9), (3, 2, 9, 10), (4, 3, 10, 11), (5, 4, 11, 12), (6, 5, 12, 13), (0, 240, 7), (1, 0, 7, 8), (8, 7, 15, 16), (9, 8, 16, 17), (10, 9, 17, 18), (11, 10, 18, 19), (12, 11, 19, 20), (13, 12, 20, 21), (14, 13, 21, 22), (7, 240, 15), (20, 19, 30, 31), (21, 20, 31, 32), (22, 21, 32, 33), (15, 240, 26), (23, 22, 33, 34), (16, 15, 26, 27), (24, 23, 34, 35), (17, 16, 27, 28), (25, 24, 35, 36), (18, 17, 28, 29), (19, 18, 29, 30), (27, 26, 37, 38), (35, 34, 45, 46), (28, 27, 38, 39), (36, 35, 46, 47), (29, 28, 39, 40), (30, 29, 40, 41), (31, 30, 41, 42), (32, 31, 42, 43), (33, 32, 43, 44), (26, 240, 37), (34, 33, 44, 45), (42, 41, 52, 53), (43, 42, 53, 54), (44, 43, 54, 55), (37, 240, 48), (45, 44, 55, 56), (38, 37, 48, 49), (46, 45, 56, 57), (39, 38, 49, 50), (47, 46, 57, 58), (40, 39, 50, 51), (41, 40, 51, 52), (57, 56, 67, 68), (50, 49, 60, 61), (58, 57, 68, 69), (51, 50, 61, 62), (52, 51, 62, 63), (53, 52, 63, 64), (54, 53, 64, 65), (55, 54, 65, 66), (48, 240, 59), (56, 55, 66, 67), (49, 48, 59, 60), (65, 64, 75, 76), (66, 65, 76, 77), (59, 240, 70), (67, 66, 77, 78), (60, 59, 70, 71), (68, 67, 78, 79), (61, 60, 71, 72), (69, 68, 79, 80), (62, 61, 72, 73), (63, 62, 73, 74), (64, 63, 74, 75), (72, 71, 82, 83), (80, 79, 90, 91), (73, 72, 83, 84), (74, 73, 84, 85), (75, 74, 85, 86), (76, 75, 86, 87), (77, 76, 87, 88), (70, 240, 81), (78, 77, 88, 89), (71, 70, 81, 82), (79, 78, 89, 90), (87, 86, 97, 98), (88, 87, 98, 99), (81, 240, 92), (89, 88, 99, 100), (82, 81, 92, 93), (90, 89, 100, 101), (83, 82, 93, 94), (91, 90, 101, 102), (84, 83, 94, 95), (85, 84, 95, 96), (86, 85, 96, 97), (102, 101, 112, 113), (95, 94, 105, 106), (96, 95, 106, 107), (97, 96, 107, 108), (98, 97, 108, 109), (99, 98, 109, 110), (92, 240, 103), (100, 99, 110, 111), (93, 92, 103, 104), (101, 100, 111, 112), (94, 93, 104, 105), (110, 109, 120, 121), (103, 240, 114), (111, 110, 121, 122), (104, 103, 114, 115), (112, 111, 122, 123), (105, 104, 115, 116), (113, 112, 123, 124), (106, 105, 116, 117), (107, 106, 117, 118), (108, 107, 118, 119), (109, 108, 119, 120), (118, 117, 128, 129), (119, 118, 129, 130), (120, 119, 130, 131), (121, 120, 131, 132), (114, 240, 125), (122, 121, 132, 133), (115, 114, 125, 126), (123, 122, 133, 134), (116, 115, 126, 127), (124, 123, 134, 135), (117, 116, 127, 128), (125, 240, 136), (133, 132, 143, 144), (126, 125, 136, 137), (134, 133, 144, 145), (127, 126, 137, 138), (135, 134, 145, 146), (128, 127, 138, 139), (129, 128, 139, 140), (130, 129, 140, 141), (131, 130, 141, 142), (132, 131, 142, 143), (140, 139, 150, 151), (141, 140, 151, 152), (142, 141, 152, 153), (143, 142, 153, 154), (136, 240, 147), (144, 143, 154, 155), (137, 136, 147, 148), (145, 144, 155, 156), (138, 137, 148, 149), (146, 145, 156, 157), (139, 138, 149, 150), (148, 147, 158, 159), (149, 148, 159, 160), (150, 149, 160, 161), (151, 150, 161, 162), (152, 151, 162, 163), (153, 152, 163, 164), (154, 153, 164, 165), (147, 240, 158), (163, 162, 170, 171), (164, 163, 171, 172), (158, 240, 166), (159, 158, 166, 167), (160, 159, 167, 168), (161, 160, 168, 169), (162, 161, 169, 170), (167, 166, 173, 174), (168, 167, 174, 175), (169, 168, 175, 176), (170, 169, 176, 177), (171, 170, 177, 178), (166, 240, 173), (178, 177, 183, 184), (173, 240, 179), (174, 173, 179, 180), (175, 174, 180, 181), (176, 175, 181, 182), (177, 176, 182, 183), (181, 180, 186, 187), (182, 181, 187, 188), (183, 182, 188, 189), (179, 240, 185), (180, 179, 185, 186), (185, 240, 190), (186, 185, 190, 191), (187, 186, 191, 192), (188, 187, 192, 193), (189, 188, 193, 194), (193, 192, 197, 198), (194, 193, 198, 199), (190, 240, 195), (191, 190, 195, 196), (192, 191, 196, 197), (195, 240, 200), (196, 195, 200, 201), (197, 196, 201, 202), (198, 197, 202, 203), (199, 198, 203, 204), (203, 202, 207, 208), (204, 203, 208, 209), (200, 240, 205), (201, 200, 205, 206), (202, 201, 206, 207), (205, 240, 210), (206, 205, 210, 211), (207, 206, 211, 212), (208, 207, 212, 213), (209, 208, 213, 214), (214, 213, 218, 219), (210, 240, 215), (211, 210, 215, 216), (212, 211, 216, 217), (213, 212, 217, 218), (215, 240, 220), (216, 215, 220, 221), (217, 216, 221, 222), (218, 217, 222, 223), (219, 218, 223, 224), (224, 223, 228, 229), (220, 240, 225), (221, 220, 225, 226), (222, 221, 226, 227), (223, 222, 227, 228), (226, 225, 230, 231), (227, 226, 231, 232), (228, 227, 232, 233), (229, 228, 233, 234), (225, 240, 230), (230, 240, 235), (231, 230, 235, 236), (232, 231, 236, 237), (233, 232, 237, 238), (234, 233, 238, 239), (237, 236, 242, 243), (238, 237, 243, 244), (239, 238, 244, 245), (235, 240, 241), (236, 235, 241, 242), (241, 240, 247), (242, 241, 247, 248), (243, 242, 248, 249), (244, 243, 249, 250), (245, 244, 250, 251), (246, 245, 251, 252), (249, 248, 1, 2), (250, 249, 2, 3), (251, 250, 3, 4), (252, 251, 4, 5), (247, 240, 0), (248, 247, 0, 1)])
me_sphere_001.polygons.foreach_set('use_smooth', [True] * 246)
me_sphere_001.polygons.foreach_set('material_index', [3, 3, 3, 3, 3, 3, 3, 3, 3, 3, 3, 3, 3, 3, 3, 3, 3, 3, 3, 3, 3, 3, 3, 3, 3, 3, 3, 3, 3, 3, 3, 3, 3, 3, 3, 3, 3, 3, 3, 3, 3, 3, 3, 3, 3, 3, 3, 3, 3, 3, 3, 3, 3, 3, 3, 3, 3, 3, 3, 3, 3, 3, 3, 3, 3, 3, 3, 3, 3, 3, 3, 3, 3, 3, 3, 3, 3, 3, 3, 3, 3, 3, 3, 3, 3, 3, 3, 3, 3, 3, 3, 3, 3, 3, 3, 3, 3, 3, 3, 3, 3, 3, 3, 3, 3, 3, 3, 3, 3, 3, 3, 3, 3, 3, 3, 3, 3, 3, 3, 3, 3, 3, 3, 3, 3, 3, 3, 3, 3, 3, 3, 3, 3, 3, 3, 3, 3, 3, 3, 3, 3, 3, 3, 3, 3, 3, 3, 3, 3, 3, 3, 3, 3, 3, 3, 3, 3, 3, 3, 3, 3, 3, 3, 3, 3, 3, 3, 3, 3, 3, 3, 3, 3, 3, 3, 3, 3, 3, 3, 3, 3, 3, 3, 3, 3, 3, 3, 3, 3, 3, 3, 3, 3, 3, 3, 3, 3, 3, 3, 3, 3, 3, 3, 3, 3, 3, 3, 3, 3, 3, 3, 3, 3, 3, 3, 3, 3, 3, 3, 3, 3, 3, 3, 3, 3, 3, 3, 3, 3, 3, 3, 3, 3, 3, 3, 3, 3, 3, 3, 3, 3, 3, 3, 3, 3, 3])
me_sphere_001.materials.append(mat_skin)
me_sphere_001.materials.append(mat_shirt)
me_sphere_001.materials.append(mat_pants)
me_sphere_001.materials.append(mat_hair)
me_sphere_001.materials.append(mat_eyes)
me_sphere_001.materials.append(mat_pupil)
me_sphere_001.use_remesh_preserve_volume = False
me_sphere_001.use_remesh_preserve_attributes = False
me_sphere_001.use_mirror_vertex_groups = False
me_sphere_001.update()
me_sphere = bpy.data.meshes.new('Sphere')
me_sphere.from_pydata([(-0.1662, 3.828e-06, 2.233), (-0.326, 3.828e-06, 2.185), (-0.4733, 3.828e-06, 2.106), (-0.6024, 3.828e-06, 2.0), (-0.7084, 3.828e-06, 1.871), (-0.7871, 3.828e-06, 1.724), (-0.8356, 3.828e-06, 1.564), (-0.852, 3.828e-06, 1.398), (-0.8356, 3.828e-06, 1.231), (-0.7871, 3.828e-06, 1.071), (-0.7084, 3.828e-06, 0.9242), (-0.6024, 3.828e-06, 0.7951), (-0.4733, 3.828e-06, 0.6891), (-0.326, 3.828e-06, 0.6104), (-0.1662, 3.828e-06, 0.5619), (-0.163, 0.03243, 2.233), (-0.3198, 0.06361, 2.185), (-0.4642, 0.09234, 2.106), (-0.5908, 0.1175, 2.0), (-0.6948, 0.1382, 1.871), (-0.772, 0.1536, 1.724), (-0.8195, 0.163, 1.564), (-0.8356, 0.1662, 1.398), (-0.8195, 0.163, 1.231), (-0.772, 0.1536, 1.071), (-0.6948, 0.1382, 0.9242), (-0.5908, 0.1175, 0.7951), (-0.4642, 0.09234, 0.6891), (-0.3198, 0.06361, 0.6104), (-0.163, 0.03243, 0.5619), (-0.1536, 0.06361, 2.233), (-0.3012, 0.1248, 2.185), (-0.4373, 0.1811, 2.106), (-0.5566, 0.2305, 2.0), (-0.6545, 0.2711, 1.871), (-0.7272, 0.3012, 1.724), (-0.772, 0.3198, 1.564), (-0.7871, 0.326, 1.398), (-0.772, 0.3198, 1.231), (-0.7272, 0.3012, 1.071), (-0.6545, 0.2711, 0.9242), (-0.5566, 0.2305, 0.7951), (-0.4373, 0.1811, 0.6891), (-0.3012, 0.1248, 0.6104), (-0.1536, 0.06361, 0.5619), (-0.1382, 0.09234, 2.233), (-0.2711, 0.1811, 2.185), (-0.3936, 0.263, 2.106), (-0.5009, 0.3347, 2.0), (-0.589, 0.3936, 1.871), (-0.6545, 0.4373, 1.724), (-0.6948, 0.4642, 1.564), (-0.7084, 0.4733, 1.398), (-0.6948, 0.4642, 1.231), (-0.6545, 0.4373, 1.071), (-0.589, 0.3936, 0.9242), (-0.5009, 0.3347, 0.7951), (-0.3936, 0.263, 0.6891), (-0.2711, 0.1811, 0.6104), (-0.1382, 0.09234, 0.5619), (-0.1175, 0.1175, 2.233), (-0.2305, 0.2305, 2.185), (-0.3347, 0.3347, 2.106), (-0.426, 0.426, 2.0), (-0.5009, 0.5009, 1.871), (-0.5566, 0.5566, 1.724), (-0.5908, 0.5909, 1.564), (-0.6024, 0.6024, 1.398), (-0.5908, 0.5909, 1.231), (-0.5566, 0.5566, 1.071), (-0.5009, 0.5009, 0.9242), (-0.426, 0.426, 0.7951), (-0.3347, 0.3347, 0.6891), (-0.2305, 0.2305, 0.6104), (-0.1175, 0.1175, 0.5619), (-0.09234, 0.1382, 2.233), (-0.1811, 0.2711, 2.185), (-0.263, 0.3936, 2.106), (-0.3347, 0.5009, 2.0), (-0.3936, 0.589, 1.871), (-0.4373, 0.6545, 1.724), (-0.4642, 0.6948, 1.564), (-0.4733, 0.7084, 1.398), (-0.4642, 0.6948, 1.231), (-0.4373, 0.6545, 1.071), (-0.3936, 0.589, 0.9242), (-0.3347, 0.5009, 0.7951), (-0.263, 0.3936, 0.6891), (-0.1811, 0.2711, 0.6104), (-0.09234, 0.1382, 0.5619), (-0.0636, 0.1536, 2.233), (-0.1248, 0.3012, 2.185), (-0.1811, 0.4373, 2.106), (-0.2305, 0.5566, 2.0), (-0.2711, 0.6545, 1.871), (-0.3012, 0.7272, 1.724), (-0.3198, 0.772, 1.564), (-0.326, 0.7871, 1.398), (-0.3198, 0.772, 1.231), (-0.3012, 0.7272, 1.071), (-0.2711, 0.6545, 0.9242), (-0.2305, 0.5566, 0.7951), (-0.1811, 0.4373, 0.6891), (-0.1248, 0.3012, 0.6104), (-0.0636, 0.1536, 0.5619), (-0.03243, 0.163, 2.233), (-0.0636, 0.3198, 2.185), (-0.09234, 0.4642, 2.106), (-0.1175, 0.5909, 2.0), (-0.1382, 0.6948, 1.871), (-0.1536, 0.772, 1.724), (-0.163, 0.8195, 1.564), (-0.1662, 0.8356, 1.398), (-0.163, 0.8195, 1.231), (-0.1536, 0.772, 1.071), (-0.1382, 0.6948, 0.9242), (-0.1175, 0.5909, 0.7951), (-0.09234, 0.4642, 0.6891), (-0.0636, 0.3198, 0.6104), (-0.03243, 0.163, 0.5619), (7.029e-07, 0.1662, 2.233), (7.029e-07, 0.326, 2.185), (7.029e-07, 0.4733, 2.106), (7.029e-07, 0.6024, 2.0), (7.029e-07, 0.7084, 1.871), (6.014e-07, 0.7871, 1.724), (7.029e-07, 0.8356, 1.564), (7.029e-07, 0.852, 1.398), (7.029e-07, 0.8356, 1.231), (6.014e-07, 0.7871, 1.071), (7.029e-07, 0.7084, 0.9242), (7.029e-07, 0.6024, 0.7951), (7.029e-07, 0.4733, 0.6891), (7.029e-07, 0.326, 0.6104), (7.029e-07, 0.1662, 0.5619), (0.03243, 0.163, 2.233), (0.06361, 0.3198, 2.185), (0.09234, 0.4642, 2.106), (0.1175, 0.5909, 2.0), (0.1382, 0.6948, 1.871), (0.1536, 0.772, 1.724), (0.163, 0.8195, 1.564), (0.1662, 0.8356, 1.398), (0.163, 0.8195, 1.231), (0.1536, 0.772, 1.071), (0.1382, 0.6948, 0.9242), (0.1175, 0.5909, 0.7951), (0.09234, 0.4642, 0.6891), (0.06361, 0.3198, 0.6104), (0.03243, 0.163, 0.5619), (0.06361, 0.1536, 2.233), (0.1248, 0.3012, 2.185), (0.1811, 0.4373, 2.106), (0.2305, 0.5566, 2.0), (0.2711, 0.6545, 1.871), (0.3012, 0.7272, 1.724), (0.3198, 0.772, 1.564), (0.326, 0.7871, 1.398), (0.3198, 0.772, 1.231), (0.3012, 0.7272, 1.071), (0.2711, 0.6545, 0.9242), (0.2305, 0.5566, 0.7951), (0.1811, 0.4373, 0.6891), (0.1248, 0.3012, 0.6104), (0.06361, 0.1536, 0.5619), (0.09234, 0.1382, 2.233), (0.1811, 0.2711, 2.185), (0.263, 0.3936, 2.106), (0.3347, 0.5009, 2.0), (0.3936, 0.589, 1.871), (0.4373, 0.6545, 1.724), (0.4642, 0.6948, 1.564), (0.4733, 0.7084, 1.398), (0.4642, 0.6948, 1.231), (0.4373, 0.6545, 1.071), (0.3936, 0.589, 0.9242), (0.3347, 0.5009, 0.7951), (0.263, 0.3936, 0.6891), (0.1811, 0.2711, 0.6104), (0.09234, 0.1382, 0.5619), (0.1175, 0.1175, 2.233), (0.2305, 0.2305, 2.185), (0.3347, 0.3347, 2.106), (0.426, 0.426, 2.0), (0.5009, 0.5009, 1.871), (0.5566, 0.5566, 1.724), (0.5908, 0.5909, 1.564), (0.6024, 0.6024, 1.398), (0.5908, 0.5909, 1.231), (0.5566, 0.5566, 1.071), (0.5009, 0.5009, 0.9242), (0.426, 0.426, 0.7951), (0.3347, 0.3347, 0.6891), (0.2305, 0.2305, 0.6104), (0.1175, 0.1175, 0.5619), (0.1382, 0.09234, 2.233), (0.2711, 0.1811, 2.185), (0.3936, 0.263, 2.106), (0.5009, 0.3347, 2.0), (0.589, 0.3936, 1.871), (0.6545, 0.4373, 1.724), (0.6948, 0.4642, 1.564), (0.7084, 0.4733, 1.398), (0.6948, 0.4642, 1.231), (0.6545, 0.4373, 1.071), (0.589, 0.3936, 0.9242), (0.5009, 0.3347, 0.7951), (0.3936, 0.263, 0.6891), (0.2711, 0.1811, 0.6104), (0.1382, 0.09234, 0.5619), (0.1536, 0.06361, 2.233), (0.3012, 0.1248, 2.185), (0.4373, 0.1811, 2.106), (0.5566, 0.2305, 2.0), (0.6545, 0.2711, 1.871), (0.7272, 0.3012, 1.724), (0.772, 0.3198, 1.564), (0.7871, 0.326, 1.398), (0.772, 0.3198, 1.231), (0.7272, 0.3012, 1.071), (0.6545, 0.2711, 0.9242), (0.5566, 0.2305, 0.7951), (0.4373, 0.1811, 0.6891), (0.3012, 0.1248, 0.6104), (0.1536, 0.06361, 0.5619), (0.163, 0.03243, 2.233), (0.3198, 0.06361, 2.185), (0.4642, 0.09234, 2.106), (0.5908, 0.1175, 2.0), (0.6948, 0.1382, 1.871), (0.772, 0.1536, 1.724), (0.8195, 0.163, 1.564), (0.8356, 0.1662, 1.398), (0.8195, 0.163, 1.231), (0.772, 0.1536, 1.071), (0.6948, 0.1382, 0.9242), (0.5908, 0.1175, 0.7951), (0.4642, 0.09234, 0.6891), (0.3198, 0.06361, 0.6104), (0.163, 0.03243, 0.5619), (0.1662, 3.828e-06, 2.233), (0.326, 3.828e-06, 2.185), (0.4733, 3.828e-06, 2.106), (0.6024, 3.828e-06, 2.0), (0.7084, 3.828e-06, 1.871), (0.7871, 3.828e-06, 1.724), (0.8356, 3.828e-06, 1.564), (0.852, 3.828e-06, 1.398), (0.8356, 3.828e-06, 1.231), (0.7871, 3.828e-06, 1.071), (0.7084, 3.828e-06, 0.9242), (0.6024, 3.828e-06, 0.7951), (0.4733, 3.828e-06, 0.6891), (0.326, 3.828e-06, 0.6104), (0.1662, 3.828e-06, 0.5619), (0.163, -0.03242, 2.233), (0.3198, -0.0636, 2.185), (0.4642, -0.09234, 2.106), (0.5908, -0.1175, 2.0), (0.6948, -0.1382, 1.871), (0.772, -0.1536, 1.724), (0.8195, -0.163, 1.564), (0.8356, -0.1662, 1.398), (0.8195, -0.163, 1.231), (0.772, -0.1536, 1.071), (0.6948, -0.1382, 0.9242), (0.5908, -0.1175, 0.7951), (0.4642, -0.09234, 0.6891), (0.3198, -0.0636, 0.6104), (0.163, -0.03242, 0.5619), (0.1536, -0.0636, 2.233), (0.3012, -0.1248, 2.185), (0.4373, -0.1811, 2.106), (0.5566, -0.2305, 2.0), (0.6545, -0.2711, 1.871), (0.7272, -0.3012, 1.724), (0.772, -0.3198, 1.564), (0.7871, -0.326, 1.398), (0.772, -0.3198, 1.231), (0.7272, -0.3012, 1.071), (0.6545, -0.2711, 0.9242), (0.5566, -0.2305, 0.7951), (0.4373, -0.1811, 0.6891), (0.3012, -0.1248, 0.6104), (0.1536, -0.0636, 0.5619), (0.1382, -0.09234, 2.233), (0.2711, -0.1811, 2.185), (0.3936, -0.263, 2.106), (0.5009, -0.3347, 2.0), (0.589, -0.3935, 1.871), (0.6545, -0.4373, 1.724), (0.6948, -0.4642, 1.564), (0.7084, -0.4733, 1.398), (0.6948, -0.4642, 1.231), (0.6545, -0.4373, 1.071), (0.589, -0.3935, 0.9242), (0.5009, -0.3347, 0.7951), (0.3936, -0.263, 0.6891), (0.2711, -0.1811, 0.6104), (0.1382, -0.09234, 0.5619), (0.1175, -0.1175, 2.233), (0.2305, -0.2305, 2.185), (0.3347, -0.3347, 2.106), (0.426, -0.426, 2.0), (0.5009, -0.5009, 1.871), (0.5566, -0.5566, 1.724), (0.5908, -0.5908, 1.564), (0.6024, -0.6024, 1.398), (0.5908, -0.5908, 1.231), (0.5566, -0.5566, 1.071), (0.5009, -0.5009, 0.9242), (0.426, -0.426, 0.7951), (0.3347, -0.3347, 0.6891), (0.2305, -0.2305, 0.6104), (0.1175, -0.1175, 0.5619), (0.09234, -0.1382, 2.233), (0.1811, -0.2711, 2.185), (0.263, -0.3935, 2.106), (0.3347, -0.5009, 2.0), (0.3936, -0.589, 1.871), (0.4373, -0.6544, 1.724), (0.4642, -0.6948, 1.564), (0.4733, -0.7084, 1.398), (0.4642, -0.6948, 1.231), (0.4373, -0.6544, 1.071), (0.3936, -0.589, 0.9242), (0.3347, -0.5009, 0.7951), (0.263, -0.3935, 0.6891), (0.1811, -0.2711, 0.6104), (0.09234, -0.1382, 0.5619), (0.06361, -0.1536, 2.233), (0.1248, -0.3012, 2.185), (0.1811, -0.4373, 2.106), (0.2305, -0.5566, 2.0), (0.2711, -0.6544, 1.871), (0.3012, -0.7272, 1.724), (0.3198, -0.772, 1.564), (0.326, -0.7871, 1.398), (0.3198, -0.772, 1.231), (0.3012, -0.7272, 1.071), (0.2711, -0.6544, 0.9242), (0.2305, -0.5566, 0.7951), (0.1811, -0.4373, 0.6891), (0.1248, -0.3012, 0.6104), (0.06361, -0.1536, 0.5619), (0.03243, -0.163, 2.233), (0.06361, -0.3198, 2.185), (0.09234, -0.4642, 2.106), (0.1175, -0.5908, 2.0), (0.1382, -0.6948, 1.871), (0.1536, -0.772, 1.724), (0.163, -0.8195, 1.564), (0.1662, -0.8356, 1.398), (0.163, -0.8195, 1.231), (0.1536, -0.772, 1.071), (0.1382, -0.6948, 0.9242), (0.1175, -0.5908, 0.7951), (0.09234, -0.4642, 0.6891), (0.06361, -0.3198, 0.6104), (0.03243, -0.163, 0.5619), (7.029e-07, -0.1662, 2.233), (6.014e-07, -0.326, 2.185), (6.014e-07, -0.4733, 2.106), (6.014e-07, -0.6024, 2.0), (4.998e-07, -0.7084, 1.871), (7.029e-07, -0.7871, 1.724), (4.998e-07, -0.8356, 1.564), (4.998e-07, -0.852, 1.398), (4.998e-07, -0.8356, 1.231), (7.029e-07, -0.7871, 1.071), (4.998e-07, -0.7084, 0.9242), (6.014e-07, -0.6024, 0.7951), (6.014e-07, -0.4733, 0.6891), (6.014e-07, -0.326, 0.6104), (7.029e-07, -0.1662, 0.5619), (-0.03243, -0.163, 2.233), (-0.0636, -0.3198, 2.185), (-0.09234, -0.4642, 2.106), (-0.1175, -0.5908, 2.0), (-0.1382, -0.6948, 1.871), (-0.1536, -0.772, 1.724), (-0.163, -0.8195, 1.564), (-0.1662, -0.8356, 1.398), (-0.163, -0.8195, 1.231), (-0.1536, -0.772, 1.071), (-0.1382, -0.6948, 0.9242), (-0.1175, -0.5908, 0.7951), (-0.09234, -0.4642, 0.6891), (-0.0636, -0.3198, 0.6104), (-0.03243, -0.163, 0.5619), (-0.0636, -0.1536, 2.233), (-0.1248, -0.3012, 2.185), (-0.1811, -0.4373, 2.106), (-0.2305, -0.5566, 2.0), (-0.2711, -0.6544, 1.871), (-0.3012, -0.7272, 1.724), (-0.3198, -0.772, 1.564), (-0.326, -0.7871, 1.398), (-0.3198, -0.772, 1.231), (-0.3012, -0.7272, 1.071), (-0.2711, -0.6544, 0.9242), (-0.2305, -0.5566, 0.7951), (-0.1811, -0.4373, 0.6891), (-0.1248, -0.3012, 0.6104), (-0.0636, -0.1536, 0.5619), (-0.09234, -0.1382, 2.233), (-0.1811, -0.2711, 2.185), (-0.263, -0.3935, 2.106), (-0.3347, -0.5009, 2.0), (-0.3936, -0.589, 1.871), (-0.4373, -0.6544, 1.724), (-0.4642, -0.6948, 1.564), (-0.4733, -0.7084, 1.398), (-0.4642, -0.6948, 1.231), (-0.4373, -0.6544, 1.071), (-0.3936, -0.589, 0.9242), (-0.3347, -0.5009, 0.7951), (-0.263, -0.3935, 0.6891), (-0.1811, -0.2711, 0.6104), (-0.09234, -0.1382, 0.5619), (-0.1175, -0.1175, 2.233), (-0.2305, -0.2305, 2.185), (-0.3347, -0.3347, 2.106), (-0.426, -0.426, 2.0), (-0.5009, -0.5009, 1.871), (-0.5566, -0.5566, 1.724), (-0.5908, -0.5908, 1.564), (-0.6024, -0.6024, 1.398), (-0.5908, -0.5908, 1.231), (-0.5566, -0.5566, 1.071), (-0.5009, -0.5009, 0.9242), (-0.426, -0.426, 0.7951), (-0.3347, -0.3347, 0.6891), (-0.2305, -0.2305, 0.6104), (-0.1175, -0.1175, 0.5619), (-0.1382, -0.09234, 2.233), (-0.2711, -0.1811, 2.185), (-0.3936, -0.263, 2.106), (-0.5009, -0.3347, 2.0), (-0.589, -0.3935, 1.871), (-0.6545, -0.4373, 1.724), (-0.6948, -0.4642, 1.564), (-0.7084, -0.4733, 1.398), (-0.6948, -0.4642, 1.231), (-0.6545, -0.4373, 1.071), (-0.589, -0.3935, 0.9242), (-0.5009, -0.3347, 0.7951), (-0.3936, -0.263, 0.6891), (-0.2711, -0.1811, 0.6104), (-0.1382, -0.09234, 0.5619), (3.982e-07, 3.828e-06, 2.249), (-0.1536, -0.0636, 2.233), (-0.3012, -0.1248, 2.185), (-0.4373, -0.1811, 2.106), (-0.5566, -0.2305, 2.0), (-0.6545, -0.2711, 1.871), (-0.7272, -0.3012, 1.724), (-0.772, -0.3198, 1.564), (-0.7871, -0.326, 1.398), (-0.772, -0.3198, 1.231), (-0.7272, -0.3012, 1.071), (-0.6545, -0.2711, 0.9242), (-0.5566, -0.2305, 0.7951), (-0.4373, -0.1811, 0.6891), (-0.3012, -0.1248, 0.6104), (-0.1536, -0.0636, 0.5619), (-0.163, -0.03242, 2.233), (-0.3198, -0.0636, 2.185), (-0.4642, -0.09234, 2.106), (-0.5908, -0.1175, 2.0), (-0.6948, -0.1382, 1.871), (-0.772, -0.1536, 1.724), (-0.8195, -0.163, 1.564), (-0.8356, -0.1662, 1.398), (-0.8195, -0.163, 1.231), (-0.772, -0.1536, 1.071), (-0.6948, -0.1382, 0.9242), (-0.5908, -0.1175, 0.7951), (-0.4642, -0.09234, 0.6891), (-0.3198, -0.0636, 0.6104), (-0.163, -0.03242, 0.5619), (-0.163, 0.03243, 0.4203), (-0.1662, 3.828e-06, 0.4203), (-0.1536, 0.06361, 0.4203), (-0.1382, 0.09234, 0.4203), (-0.1175, 0.1175, 0.4203), (-0.09234, 0.1382, 0.4203), (-0.0636, 0.1536, 0.4203), (-0.03243, 0.163, 0.4203), (7.029e-07, 0.1662, 0.4203), (0.03243, 0.163, 0.4203), (0.06361, 0.1536, 0.4203), (0.09234, 0.1382, 0.4203), (0.1175, 0.1175, 0.4203), (0.1382, 0.09234, 0.4203), (0.1536, 0.06361, 0.4203), (0.163, 0.03243, 0.4203), (0.1662, 3.828e-06, 0.4203), (0.163, -0.03242, 0.4203), (0.1536, -0.0636, 0.4203), (0.1382, -0.09234, 0.4203), (0.1175, -0.1175, 0.4203), (0.09234, -0.1382, 0.4203), (7.029e-07, 3.828e-06, 0.404), (0.06361, -0.1536, 0.4203), (0.03243, -0.163, 0.4203), (7.029e-07, -0.1662, 0.4203), (-0.03243, -0.163, 0.4203), (-0.0636, -0.1536, 0.4203), (-0.09234, -0.1382, 0.4203), (-0.1175, -0.1175, 0.4203), (-0.1382, -0.09234, 0.4203), (-0.1536, -0.0636, 0.4203), (-0.163, -0.03242, 0.4203), (-0.7899, -0.2907, -0.009315), (-0.7899, 0.2907, -0.009315), (0.7899, 0.2907, -0.009315), (0.7899, -0.2907, -0.009315), (0.7482, 0.2907, 0.5478), (0.7482, -0.2907, 0.5478), (-0.7482, 0.2907, 0.5478), (-0.7482, -0.2907, 0.5478), (-0.679, 0.5495, -0.2373), (-0.679, -0.5495, -0.2373), (0.679, -0.5495, -0.2373), (0.679, 0.5495, -0.2373), (0.2743, 0.2253, 0.6133), (0.2743, -0.2253, 0.6133), (-0.2743, -0.2253, 0.6133), (-0.2743, 0.2253, 0.6133), (1.806, -0.2905, -0.5279), (1.806, 0.2905, -0.5279), (2.077, 0.2905, -0.201), (2.077, -0.2905, -0.201), (-1.806, 0.2905, -0.5279), (-1.806, -0.2905, -0.5279), (-2.077, -0.2905, -0.201), (-2.077, 0.2905, -0.201), (-0.8729, 0.5495, -1.195), (-0.8729, -0.437, -1.195), (0.8729, -0.437, -1.195), (0.8729, 0.5495, -1.195), (3.518e-07, -0.437, -1.224), (3.576e-07, 0.5495, -1.224), (-0.243, 0.2901, -2.282), (-0.7381, 0.2901, -2.282), (-0.7381, -0.1775, -2.282), (-0.243, -0.1775, -2.282), (0.7381, -0.1775, -2.282), (0.7381, 0.2901, -2.282), (0.243, -0.1775, -2.282), (0.243, 0.2901, -2.282), (1.873, -0.3631, -0.6525), (1.873, 0.3631, -0.6525), (2.212, 0.3631, -0.2439), (2.212, -0.3631, -0.2439), (2.075, -0.3631, -0.82), (2.075, 0.3631, -0.82), (2.414, 0.3631, -0.4114), (2.414, -0.3631, -0.4114), (-1.873, 0.3631, -0.6525), (-1.873, -0.3631, -0.6525), (-2.212, -0.3631, -0.2439), (-2.212, 0.3631, -0.2439), (-2.075, 0.3631, -0.82), (-2.075, -0.3631, -0.82), (-2.414, -0.3631, -0.4114), (-2.414, 0.3631, -0.4114), (-0.1193, 0.4351, -2.544), (-0.8619, 0.4351, -2.544), (-0.8619, -0.8773, -2.544), (-0.1193, -0.8773, -2.544), (0.8619, -0.8773, -2.544), (0.8619, 0.4351, -2.544), (0.1193, -0.8773, -2.544), (0.1193, 0.4351, -2.544), (-0.1193, 0.4351, -2.807), (-0.8619, 0.4351, -2.807), (-0.8619, -0.8773, -2.807), (-0.1193, -0.8773, -2.807), (0.8619, -0.8773, -2.807), (0.8619, 0.4351, -2.807), (0.1193, -0.8773, -2.807), (0.1193, 0.4351, -2.807)], [], [(9, 8, 23, 24), (2, 1, 16, 17), (10, 9, 24, 25), (3, 2, 17, 18), (11, 10, 25, 26), (4, 3, 18, 19), (12, 11, 26, 27), (5, 4, 19, 20), (13, 12, 27, 28), (6, 5, 20, 21), (14, 13, 28, 29), (7, 6, 21, 22), (0, 450, 15), (119, 134, 489, 488), (8, 7, 22, 23), (1, 0, 15, 16), (239, 254, 497, 496), (23, 22, 37, 38), (16, 15, 30, 31), (24, 23, 38, 39), (17, 16, 31, 32), (25, 24, 39, 40), (18, 17, 32, 33), (26, 25, 40, 41), (19, 18, 33, 34), (27, 26, 41, 42), (20, 19, 34, 35), (28, 27, 42, 43), (21, 20, 35, 36), (29, 28, 43, 44), (22, 21, 36, 37), (15, 450, 30), (42, 41, 56, 57), (35, 34, 49, 50), (43, 42, 57, 58), (36, 35, 50, 51), (44, 43, 58, 59), (37, 36, 51, 52), (30, 450, 45), (14, 29, 481, 482), (38, 37, 52, 53), (31, 30, 45, 46), (39, 38, 53, 54), (32, 31, 46, 47), (40, 39, 54, 55), (33, 32, 47, 48), (41, 40, 55, 56), (34, 33, 48, 49), (46, 45, 60, 61), (54, 53, 68, 69), (47, 46, 61, 62), (55, 54, 69, 70), (48, 47, 62, 63), (56, 55, 70, 71), (49, 48, 63, 64), (57, 56, 71, 72), (50, 49, 64, 65), (58, 57, 72, 73), (51, 50, 65, 66), (59, 58, 73, 74), (52, 51, 66, 67), (45, 450, 60), (404, 419, 509, 508), (53, 52, 67, 68), (65, 64, 79, 80), (73, 72, 87, 88), (66, 65, 80, 81), (74, 73, 88, 89), (67, 66, 81, 82), (60, 450, 75), (284, 299, 500, 499), (68, 67, 82, 83), (61, 60, 75, 76), (69, 68, 83, 84), (62, 61, 76, 77), (70, 69, 84, 85), (63, 62, 77, 78), (71, 70, 85, 86), (64, 63, 78, 79), (72, 71, 86, 87), (84, 83, 98, 99), (77, 76, 91, 92), (85, 84, 99, 100), (78, 77, 92, 93), (86, 85, 100, 101), (79, 78, 93, 94), (87, 86, 101, 102), (80, 79, 94, 95), (88, 87, 102, 103), (81, 80, 95, 96), (89, 88, 103, 104), (82, 81, 96, 97), (75, 450, 90), (449, 465, 512, 511), (83, 82, 97, 98), (76, 75, 90, 91), (103, 102, 117, 118), (96, 95, 110, 111), (104, 103, 118, 119), (97, 96, 111, 112), (90, 450, 105), (44, 59, 484, 483), (98, 97, 112, 113), (91, 90, 105, 106), (99, 98, 113, 114), (92, 91, 106, 107), (100, 99, 114, 115), (93, 92, 107, 108), (101, 100, 115, 116), (94, 93, 108, 109), (102, 101, 116, 117), (95, 94, 109, 110), (107, 106, 121, 122), (115, 114, 129, 130), (108, 107, 122, 123), (116, 115, 130, 131), (109, 108, 123, 124), (117, 116, 131, 132), (110, 109, 124, 125), (118, 117, 132, 133), (111, 110, 125, 126), (119, 118, 133, 134), (112, 111, 126, 127), (105, 450, 120), (89, 104, 487, 486), (113, 112, 127, 128), (106, 105, 120, 121), (114, 113, 128, 129), (126, 125, 140, 141), (134, 133, 148, 149), (127, 126, 141, 142), (120, 450, 135), (209, 224, 495, 494), (128, 127, 142, 143), (121, 120, 135, 136), (129, 128, 143, 144), (122, 121, 136, 137), (130, 129, 144, 145), (123, 122, 137, 138), (131, 130, 145, 146), (124, 123, 138, 139), (132, 131, 146, 147), (125, 124, 139, 140), (133, 132, 147, 148), (145, 144, 159, 160), (138, 137, 152, 153), (146, 145, 160, 161), (139, 138, 153, 154), (147, 146, 161, 162), (140, 139, 154, 155), (148, 147, 162, 163), (141, 140, 155, 156), (149, 148, 163, 164), (142, 141, 156, 157), (135, 450, 150), (164, 179, 492, 491), (143, 142, 157, 158), (136, 135, 150, 151), (144, 143, 158, 159), (137, 136, 151, 152), (164, 163, 178, 179), (157, 156, 171, 172), (150, 450, 165), (480, 14, 482, 513), (158, 157, 172, 173), (151, 150, 165, 166), (159, 158, 173, 174), (152, 151, 166, 167), (160, 159, 174, 175), (153, 152, 167, 168), (161, 160, 175, 176), (154, 153, 168, 169), (162, 161, 176, 177), (155, 154, 169, 170), (163, 162, 177, 178), (156, 155, 170, 171), (176, 175, 190, 191), (169, 168, 183, 184), (177, 176, 191, 192), (170, 169, 184, 185), (178, 177, 192, 193), (171, 170, 185, 186), (179, 178, 193, 194), (172, 171, 186, 187), (165, 450, 180), (374, 389, 507, 506), (173, 172, 187, 188), (166, 165, 180, 181), (174, 173, 188, 189), (167, 166, 181, 182), (175, 174, 189, 190), (168, 167, 182, 183), (180, 450, 195), (254, 269, 498, 497), (188, 187, 202, 203), (181, 180, 195, 196), (189, 188, 203, 204), (182, 181, 196, 197), (190, 189, 204, 205), (183, 182, 197, 198), (191, 190, 205, 206), (184, 183, 198, 199), (192, 191, 206, 207), (185, 184, 199, 200), (193, 192, 207, 208), (186, 185, 200, 201), (194, 193, 208, 209), (187, 186, 201, 202), (199, 198, 213, 214), (207, 206, 221, 222), (200, 199, 214, 215), (208, 207, 222, 223), (201, 200, 215, 216), (209, 208, 223, 224), (202, 201, 216, 217), (195, 450, 210), (419, 434, 510, 509), (203, 202, 217, 218), (196, 195, 210, 211), (204, 203, 218, 219), (197, 196, 211, 212), (205, 204, 219, 220), (198, 197, 212, 213), (206, 205, 220, 221), (218, 217, 232, 233), (211, 210, 225, 226), (219, 218, 233, 234), (212, 211, 226, 227), (220, 219, 234, 235), (213, 212, 227, 228), (221, 220, 235, 236), (214, 213, 228, 229), (222, 221, 236, 237), (215, 214, 229, 230), (223, 222, 237, 238), (216, 215, 230, 231), (224, 223, 238, 239), (217, 216, 231, 232), (210, 450, 225), (329, 344, 504, 502), (237, 236, 251, 252), (230, 229, 244, 245), (238, 237, 252, 253), (231, 230, 245, 246), (239, 238, 253, 254), (232, 231, 246, 247), (225, 450, 240), (134, 149, 490, 489), (233, 232, 247, 248), (226, 225, 240, 241), (234, 233, 248, 249), (227, 226, 241, 242), (235, 234, 249, 250), (228, 227, 242, 243), (236, 235, 250, 251), (229, 228, 243, 244), (241, 240, 255, 256), (249, 248, 263, 264), (242, 241, 256, 257), (250, 249, 264, 265), (243, 242, 257, 258), (251, 250, 265, 266), (244, 243, 258, 259), (252, 251, 266, 267), (245, 244, 259, 260), (253, 252, 267, 268), (246, 245, 260, 261), (254, 253, 268, 269), (247, 246, 261, 262), (240, 450, 255), (59, 74, 485, 484), (248, 247, 262, 263), (260, 259, 274, 275), (268, 267, 282, 283), (261, 260, 275, 276), (269, 268, 283, 284), (262, 261, 276, 277), (255, 450, 270), (299, 314, 501, 500), (263, 262, 277, 278), (256, 255, 270, 271), (264, 263, 278, 279), (257, 256, 271, 272), (265, 264, 279, 280), (258, 257, 272, 273), (266, 265, 280, 281), (259, 258, 273, 274), (267, 266, 281, 282), (279, 278, 293, 294), (272, 271, 286, 287), (280, 279, 294, 295), (273, 272, 287, 288), (281, 280, 295, 296), (274, 273, 288, 289), (282, 281, 296, 297), (275, 274, 289, 290), (283, 282, 297, 298), (276, 275, 290, 291), (284, 283, 298, 299), (277, 276, 291, 292), (270, 450, 285), (179, 194, 493, 492), (278, 277, 292, 293), (271, 270, 285, 286), (298, 297, 312, 313), (291, 290, 305, 306), (299, 298, 313, 314), (292, 291, 306, 307), (285, 450, 300), (465, 480, 513, 512), (293, 292, 307, 308), (286, 285, 300, 301), (294, 293, 308, 309), (287, 286, 301, 302), (295, 294, 309, 310), (288, 287, 302, 303), (296, 295, 310, 311), (289, 288, 303, 304), (297, 296, 311, 312), (290, 289, 304, 305), (310, 309, 324, 325), (303, 302, 317, 318), (311, 310, 325, 326), (304, 303, 318, 319), (312, 311, 326, 327), (305, 304, 319, 320), (313, 312, 327, 328), (306, 305, 320, 321), (314, 313, 328, 329), (307, 306, 321, 322), (300, 450, 315), (344, 359, 505, 504), (308, 307, 322, 323), (301, 300, 315, 316), (309, 308, 323, 324), (302, 301, 316, 317), (329, 328, 343, 344), (322, 321, 336, 337), (315, 450, 330), (224, 239, 496, 495), (323, 322, 337, 338), (316, 315, 330, 331), (324, 323, 338, 339), (317, 316, 331, 332), (325, 324, 339, 340), (318, 317, 332, 333), (326, 325, 340, 341), (319, 318, 333, 334), (327, 326, 341, 342), (320, 319, 334, 335), (328, 327, 342, 343), (321, 320, 335, 336), (333, 332, 347, 348), (341, 340, 355, 356), (334, 333, 348, 349), (342, 341, 356, 357), (335, 334, 349, 350), (343, 342, 357, 358), (336, 335, 350, 351), (344, 343, 358, 359), (337, 336, 351, 352), (330, 450, 345), (104, 119, 488, 487), (338, 337, 352, 353), (331, 330, 345, 346), (339, 338, 353, 354), (332, 331, 346, 347), (340, 339, 354, 355), (352, 351, 366, 367), (345, 450, 360), (389, 404, 508, 507), (353, 352, 367, 368), (346, 345, 360, 361), (354, 353, 368, 369), (347, 346, 361, 362), (355, 354, 369, 370), (348, 347, 362, 363), (356, 355, 370, 371), (349, 348, 363, 364), (357, 356, 371, 372), (350, 349, 364, 365), (358, 357, 372, 373), (351, 350, 365, 366), (359, 358, 373, 374), (371, 370, 385, 386), (364, 363, 378, 379), (372, 371, 386, 387), (365, 364, 379, 380), (373, 372, 387, 388), (366, 365, 380, 381), (374, 373, 388, 389), (367, 366, 381, 382), (360, 450, 375), (149, 164, 491, 490), (368, 367, 382, 383), (361, 360, 375, 376), (369, 368, 383, 384), (362, 361, 376, 377), (370, 369, 384, 385), (363, 362, 377, 378), (375, 450, 390), (29, 44, 483, 481), (383, 382, 397, 398), (376, 375, 390, 391), (384, 383, 398, 399), (377, 376, 391, 392), (385, 384, 399, 400), (378, 377, 392, 393), (386, 385, 400, 401), (379, 378, 393, 394), (387, 386, 401, 402), (380, 379, 394, 395), (388, 387, 402, 403), (381, 380, 395, 396), (389, 388, 403, 404), (382, 381, 396, 397), (394, 393, 408, 409), (402, 401, 416, 417), (395, 394, 409, 410), (403, 402, 417, 418), (396, 395, 410, 411), (404, 403, 418, 419), (397, 396, 411, 412), (390, 450, 405), (269, 284, 499, 498), (398, 397, 412, 413), (391, 390, 405, 406), (399, 398, 413, 414), (392, 391, 406, 407), (400, 399, 414, 415), (393, 392, 407, 408), (401, 400, 415, 416), (413, 412, 427, 428), (406, 405, 420, 421), (414, 413, 428, 429), (407, 406, 421, 422), (415, 414, 429, 430), (408, 407, 422, 423), (416, 415, 430, 431), (409, 408, 423, 424), (417, 416, 431, 432), (410, 409, 424, 425), (418, 417, 432, 433), (411, 410, 425, 426), (419, 418, 433, 434), (412, 411, 426, 427), (405, 450, 420), (434, 449, 511, 510), (432, 431, 446, 447), (425, 424, 439, 440), (433, 432, 447, 448), (426, 425, 440, 441), (434, 433, 448, 449), (427, 426, 441, 442), (420, 450, 435), (314, 329, 502, 501), (428, 427, 442, 443), (421, 420, 435, 436), (429, 428, 443, 444), (422, 421, 436, 437), (430, 429, 444, 445), (423, 422, 437, 438), (431, 430, 445, 446), (424, 423, 438, 439), (444, 443, 459, 460), (437, 436, 452, 453), (445, 444, 460, 461), (438, 437, 453, 454), (446, 445, 461, 462), (439, 438, 454, 455), (447, 446, 462, 463), (440, 439, 455, 456), (448, 447, 463, 464), (441, 440, 456, 457), (449, 448, 464, 465), (442, 441, 457, 458), (435, 450, 451), (359, 374, 506, 505), (443, 442, 458, 459), (436, 435, 451, 452), (464, 463, 478, 479), (457, 456, 471, 472), (465, 464, 479, 480), (458, 457, 472, 473), (451, 450, 466), (194, 209, 494, 493), (459, 458, 473, 474), (452, 451, 466, 467), (460, 459, 474, 475), (453, 452, 467, 468), (461, 460, 475, 476), (454, 453, 468, 469), (462, 461, 476, 477), (455, 454, 469, 470), (463, 462, 477, 478), (456, 455, 470, 471), (468, 467, 1, 2), (476, 475, 9, 10), (469, 468, 2, 3), (477, 476, 10, 11), (470, 469, 3, 4), (478, 477, 11, 12), (471, 470, 4, 5), (479, 478, 12, 13), (472, 471, 5, 6), (480, 479, 13, 14), (473, 472, 6, 7), (466, 450, 0), (74, 89, 486, 485), (474, 473, 7, 8), (467, 466, 0, 1), (475, 474, 8, 9), (503, 482, 481), (503, 481, 483), (503, 483, 484), (503, 484, 485), (503, 485, 486), (503, 486, 487), (503, 487, 488), (503, 488, 489), (503, 489, 490), (503, 490, 491), (503, 491, 492), (503, 492, 493), (503, 493, 494), (503, 494, 495), (503, 495, 496), (503, 496, 497), (503, 497, 498), (503, 498, 499), (503, 499, 500), (503, 500, 501), (503, 501, 502), (503, 502, 504), (503, 504, 505), (503, 505, 506), (503, 506, 507), (503, 507, 508), (503, 508, 509), (503, 509, 510), (503, 510, 511), (503, 511, 512), (503, 512, 513), (503, 513, 482), (527, 528, 523, 539, 542, 540, 524), (521, 520, 537, 536), (527, 526, 529, 528), (525, 524, 540, 541), (523, 522, 538, 539), (519, 517, 530, 533), (529, 526, 525, 541, 543, 538, 522), (514, 515, 522, 523), (516, 517, 524, 525), (518, 516, 525, 526), (519, 518, 526, 527), (520, 521, 528, 529), (521, 514, 523, 528), (515, 520, 529, 522), (517, 519, 527, 524), (530, 531, 553, 552), (518, 519, 533, 532), (517, 516, 531, 530), (516, 518, 532, 531), (537, 534, 560, 563), (515, 514, 535, 534), (514, 521, 536, 535), (520, 515, 534, 537), (542, 547, 544, 543), (542, 539, 546, 547), (539, 538, 545, 546), (540, 542, 550, 548), (541, 540, 548, 549), (538, 543, 544, 545), (543, 541, 549, 551), (542, 543, 551, 550), (545, 544, 568, 569), (547, 546, 570, 571), (555, 552, 556, 559), (533, 530, 552, 555), (531, 532, 554, 553), (532, 533, 555, 554), (558, 559, 556, 557), (553, 554, 558, 557), (554, 555, 559, 558), (552, 553, 557, 556), (561, 562, 566, 565), (536, 537, 563, 562), (535, 536, 562, 561), (534, 535, 561, 560), (566, 567, 564, 565), (560, 561, 565, 564), (563, 560, 564, 567), (562, 563, 567, 566), (569, 568, 576, 577), (571, 570, 578, 579), (550, 551, 575, 574), (548, 550, 574, 572), (544, 547, 571, 568), (546, 545, 569, 570), (551, 549, 573, 575), (549, 548, 572, 573), (582, 583, 581, 580), (578, 577, 576, 579), (574, 575, 583, 582), (572, 574, 582, 580), (568, 571, 579, 576), (570, 569, 577, 578), (575, 573, 581, 583), (573, 572, 580, 581)])
me_sphere.polygons.foreach_set('use_smooth', [True] * 609)
me_sphere.materials.append(mat_skin)
me_sphere.materials.append(mat_shirt)
me_sphere.materials.append(mat_pants)
me_sphere.materials.append(mat_hair)
me_sphere.materials.append(mat_eyes)
me_sphere.materials.append(mat_pupil)
me_sphere.use_remesh_preserve_volume = False
me_sphere.use_remesh_preserve_attributes = False
me_sphere.use_mirror_vertex_groups = False
me_sphere.update()
arm_armature = bpy.data.armatures.new('Armature')  # bones are not reproduced

# ---- objects
ob_righteye_001 = bpy.data.objects.new('RightEye.001', me_circle_002)
ob_mouth = bpy.data.objects.new('Mouth', me_mesh)
ob_righteye = bpy.data.objects.new('RightEye', me_circle)
ob_armature = bpy.data.objects.new('Armature', arm_armature)
ob_pants = bpy.data.objects.new('Pants', me_sphere_003)
ob_shirt = bpy.data.objects.new('Shirt', me_sphere_002)
ob_hair = bpy.data.objects.new('Hair', me_sphere_001)
ob_sphere = bpy.data.objects.new('Sphere', me_sphere)
ob_camera = bpy.data.objects.new('Camera', cam_camera)

# ---- transforms, parenting, visibility, modifiers, constraints
ob_righteye_001.location = (0.1425, -0.2962, 1.067)
ob_righteye_001.rotation_euler = (-0.0, 3.142, 0.2618)
ob_righteye_001.scale = (1.053, 1.053, 1.053)
ob_righteye_001.lineart.crease_threshold = 0.0
ob_mouth.location = (0.002154, -0.2662, 0.8901)
ob_mouth.rotation_euler = (4.961, -0.0, 0.0)
ob_mouth.scale = (0.1719, 0.1719, 0.1719)
ob_mouth.lineart.crease_threshold = 0.0
_m = ob_mouth.modifiers.new('Solidify', 'SOLIDIFY')
_m.thickness = 0.016
_m.nonmanifold_thickness_mode = 'FIXED'
_m.nonmanifold_merge_threshold = 0.0003
ob_righteye.location = (-0.146, -0.2962, 1.067)
ob_righteye.rotation_euler = (0.0, 0.0, -0.2618)
ob_righteye.scale = (1.053, 1.053, 1.053)
ob_righteye.lineart.crease_threshold = 0.0
ob_armature.location = (0.0, 0.0, 0.0)
ob_armature.scale = (0.4333, 0.4333, 0.4333)
ob_armature.lineart.crease_threshold = 0.0
ob_pants.parent = ob_armature
ob_pants.matrix_parent_inverse = Matrix(((2.308, 1.192e-07, 0.0, 3.962), (0.0, 2.308, 0.0, -5.589), (0.0, -5.96e-08, 2.308, -2.178), (0.0, 0.0, 0.0, 1.0)))
ob_pants.location = (-1.718, 2.424, 1.479)
ob_pants.scale = (0.3811, 0.3811, 0.3811)
ob_pants.lineart.crease_threshold = 0.0
_vg = ob_pants.vertex_groups.new(name='Bone')
for _i, _w in zip([4, 18], [0.4221, 0.4221]): _vg.add([_i], _w, 'REPLACE')
_vg = ob_pants.vertex_groups.new(name='Bone.001')
for _i, _w in zip([0, 14], [0.01259, 0.01259]): _vg.add([_i], _w, 'REPLACE')
_vg = ob_pants.vertex_groups.new(name='Bone.002')
_vg = ob_pants.vertex_groups.new(name='Bone.003')
_vg = ob_pants.vertex_groups.new(name='Bone.004')
for _i, _w in zip([2, 16], [0.009248, 0.009248]): _vg.add([_i], _w, 'REPLACE')
_vg = ob_pants.vertex_groups.new(name='Bone.005')
_vg = ob_pants.vertex_groups.new(name='Bone.006')
_vg = ob_pants.vertex_groups.new(name='Bone.013')
_vg = ob_pants.vertex_groups.new(name='Bone.014')
_vg = ob_pants.vertex_groups.new(name='Bone.007')
for _i, _w in zip([2, 3, 4, 5, 13, 16, 17, 18, 19], [0.4448, 0.4431, 0.4349, 0.09724, 0.02548, 0.4448, 0.4431, 0.4349, 0.09724]): _vg.add([_i], _w, 'REPLACE')
_vg = ob_pants.vertex_groups.new(name='Bone.008')
for _i, _w in zip([2, 3, 4, 5, 10, 11, 12, 13, 16, 17, 18, 19], [0.4921, 0.4775, 0.04005, 0.02684, 0.04802, 0.05062, 0.05819, 0.002354, 0.4921, 0.4775, 0.04005, 0.02684]): _vg.add([_i], _w, 'REPLACE')
_vg = ob_pants.vertex_groups.new(name='Bone.009')
for _i, _w in zip([10, 11, 12, 13], [0.9427, 0.9343, 0.9161, 0.9226]): _vg.add([_i], _w, 'REPLACE')
_vg = ob_pants.vertex_groups.new(name='Bone.010')
for _i, _w in zip([0, 1, 3, 4, 5, 9, 14, 15, 17, 18, 19], [0.4542, 0.4442, 0.01747, 0.05634, 0.7397, 0.02158, 0.4542, 0.4442, 0.01747, 0.05634, 0.7397]): _vg.add([_i], _w, 'REPLACE')
_vg = ob_pants.vertex_groups.new(name='Bone.011')
for _i, _w in zip([0, 1, 5, 6, 7, 8, 14, 15, 19], [0.4924, 0.4781, 0.08132, 0.0599, 0.05424, 0.04669, 0.4924, 0.4781, 0.08132]): _vg.add([_i], _w, 'REPLACE')
_vg = ob_pants.vertex_groups.new(name='Bone.012')
for _i, _w in zip([6, 7, 8, 9], [0.9143, 0.9364, 0.938, 0.9284]): _vg.add([_i], _w, 'REPLACE')
_m = ob_pants.modifiers.new('Armature', 'ARMATURE')
_m.object = ob_armature
_m = ob_pants.modifiers.new('Subsurf', 'SUBSURF')
_m.uv_smooth = 'PRESERVE_CORNERS'
_m.quality = 1
_m.render_levels = 1
_m.show_only_control_edges = False
_m = ob_pants.modifiers.new('Solidify', 'SOLIDIFY')
_m.thickness = 0.1
_m.nonmanifold_thickness_mode = 'FIXED'
_m.nonmanifold_merge_threshold = 0.0003
ob_shirt.parent = ob_armature
ob_shirt.matrix_parent_inverse = Matrix(((2.308, 1.192e-07, 0.0, 3.962), (0.0, 2.308, 0.0, -5.589), (0.0, -5.96e-08, 2.308, -2.178), (0.0, 0.0, 0.0, 1.0)))
ob_shirt.location = (-1.718, 2.424, 1.479)
ob_shirt.scale = (0.3811, 0.3811, 0.3811)
ob_shirt.lineart.crease_threshold = 0.0
_vg = ob_shirt.vertex_groups.new(name='Bone')
for _i, _w in zip([28], [0.4221]): _vg.add([_i], _w, 'REPLACE')
_vg = ob_shirt.vertex_groups.new(name='Bone.001')
for _i, _w in zip([0, 1, 6, 7, 8, 9, 10, 12, 13, 14, 15, 24], [0.06764, 0.06739, 0.03819, 0.03188, 0.6842, 0.5585, 0.009477, 0.07206, 0.1072, 0.8693, 0.7915, 0.01259]): _vg.add([_i], _w, 'REPLACE')
_vg = ob_shirt.vertex_groups.new(name='Bone.002')
for _i, _w in zip([0, 1, 6, 7, 8, 9, 14, 15, 22, 23], [0.8425, 0.8629, 0.9397, 0.9453, 0.1297, 0.1455, 0.06248, 0.08766, 0.01601, 0.03525]): _vg.add([_i], _w, 'REPLACE')
_vg = ob_shirt.vertex_groups.new(name='Bone.003')
for _i, _w in zip([0, 1, 20, 21, 22, 23], [0.05898, 0.05213, 0.9751, 0.9808, 0.9636, 0.9545]): _vg.add([_i], _w, 'REPLACE')
_vg = ob_shirt.vertex_groups.new(name='Bone.004')
for _i, _w in zip([2, 3, 4, 5, 8, 10, 11, 12, 13, 14, 15, 26], [0.06739, 0.06159, 0.04012, 0.03479, 0.009932, 0.6895, 0.5585, 0.8602, 0.7874, 0.06699, 0.1043, 0.009248]): _vg.add([_i], _w, 'REPLACE')
_vg = ob_shirt.vertex_groups.new(name='Bone.005')
for _i, _w in zip([2, 3, 4, 5, 10, 11, 12, 13, 18, 19], [0.8438, 0.8752, 0.9396, 0.9422, 0.1285, 0.1463, 0.06665, 0.08941, 0.02491, 0.02795]): _vg.add([_i], _w, 'REPLACE')
_vg = ob_shirt.vertex_groups.new(name='Bone.006')
for _i, _w in zip([2, 3, 16, 17, 18, 19], [0.0582, 0.04492, 0.9769, 0.978, 0.9587, 0.9585]): _vg.add([_i], _w, 'REPLACE')
_vg = ob_shirt.vertex_groups.new(name='Bone.013')
_vg = ob_shirt.vertex_groups.new(name='Bone.014')
_vg = ob_shirt.vertex_groups.new(name='Bone.007')
for _i, _w in zip([10, 11, 26, 27, 28, 29], [0.06526, 0.1209, 0.4448, 0.4431, 0.4349, 0.09724]): _vg.add([_i], _w, 'REPLACE')
_vg = ob_shirt.vertex_groups.new(name='Bone.008')
for _i, _w in zip([10, 11, 26, 27, 28, 29], [0.05344, 0.1285, 0.4921, 0.4775, 0.04005, 0.02684]): _vg.add([_i], _w, 'REPLACE')
_vg = ob_shirt.vertex_groups.new(name='Bone.009')
_vg = ob_shirt.vertex_groups.new(name='Bone.010')
for _i, _w in zip([8, 9, 24, 25, 27, 28, 29], [0.08085, 0.1233, 0.4542, 0.4442, 0.01747, 0.05634, 0.7397]): _vg.add([_i], _w, 'REPLACE')
_vg = ob_shirt.vertex_groups.new(name='Bone.011')
for _i, _w in zip([8, 9, 24, 25, 29], [0.05637, 0.1294, 0.4924, 0.4781, 0.08132]): _vg.add([_i], _w, 'REPLACE')
_vg = ob_shirt.vertex_groups.new(name='Bone.012')
_m = ob_shirt.modifiers.new('Armature', 'ARMATURE')
_m.object = ob_armature
_m = ob_shirt.modifiers.new('Subsurf', 'SUBSURF')
_m.uv_smooth = 'PRESERVE_CORNERS'
_m.quality = 1
_m.render_levels = 1
_m.show_only_control_edges = False
_m = ob_shirt.modifiers.new('Solidify', 'SOLIDIFY')
_m.thickness = 0.1
_m.nonmanifold_thickness_mode = 'FIXED'
_m.nonmanifold_merge_threshold = 0.0003
ob_hair.parent = ob_armature
ob_hair.matrix_parent_inverse = Matrix(((2.308, 1.192e-07, 0.0, 3.962), (0.0, 2.308, 0.0, -5.589), (0.0, -5.96e-08, 2.308, -2.178), (0.0, 0.0, 0.0, 1.0)))
ob_hair.location = (-1.718, 2.547, 2.162)
ob_hair.scale = (0.3811, 0.3811, 0.3811)
ob_hair.lineart.crease_threshold = 0.0
_vg = ob_hair.vertex_groups.new(name='Bone')
_vg = ob_hair.vertex_groups.new(name='Bone.001')
_vg = ob_hair.vertex_groups.new(name='Bone.002')
_vg = ob_hair.vertex_groups.new(name='Bone.003')
_vg = ob_hair.vertex_groups.new(name='Bone.004')
_vg = ob_hair.vertex_groups.new(name='Bone.005')
_vg = ob_hair.vertex_groups.new(name='Bone.006')
_vg = ob_hair.vertex_groups.new(name='Bone.013')
_vg = ob_hair.vertex_groups.new(name='Bone.014')
_vg.add([0, 1, 2, 3, 4, 5, 6, 7, 8, 9, 10, 11, 12, 13, 14, 15, 16, 17, 18, 19, 20, 21, 22, 23, 24, 25, 26, 27, 28, 29, 30, 31, 32, 33, 34, 35, 36, 37, 38, 39, 40, 41, 42, 43, 44, 45, 46, 47, 48, 49, 50, 51, 52, 53, 54, 55, 56, 57, 58, 59, 60, 61, 62, 63, 64, 65, 66, 67, 68, 69, 70, 71, 72, 73, 74, 75, 76, 77, 78, 79, 80, 81, 82, 83, 84, 85, 86, 87, 88, 89, 90, 91, 92, 93, 94, 95, 96, 97, 98, 99, 100, 101, 102, 103, 104, 105, 106, 107, 108, 109, 110, 111, 112, 113, 114, 115, 116, 117, 118, 119, 120, 121, 122, 123, 124, 125, 126, 127, 128, 129, 130, 131, 132, 133, 134, 135, 136, 137, 138, 139, 140, 141, 142, 143, 144, 145, 146, 147, 148, 149, 150, 151, 152, 153, 154, 155, 156, 157, 158, 159, 160, 161, 162, 163, 164, 165, 166, 167, 168, 169, 170, 171, 172, 173, 174, 175, 176, 177, 178, 179, 180, 181, 182, 183, 184, 185, 186, 187, 188, 189, 190, 191, 192, 193, 194, 195, 196, 197, 198, 199, 200, 201, 202, 203, 204, 205, 206, 207, 208, 209, 210, 211, 212, 213, 214, 215, 216, 217, 218, 219, 220, 221, 222, 223, 224, 225, 226, 227, 228, 229, 230, 231, 232, 233, 234, 235, 236, 237, 238, 239, 240, 241, 242, 243, 244, 245, 246, 247, 248, 249, 250, 251, 252], 1.0, 'REPLACE')
_vg = ob_hair.vertex_groups.new(name='Bone.007')
_vg = ob_hair.vertex_groups.new(name='Bone.008')
_vg = ob_hair.vertex_groups.new(name='Bone.009')
_vg = ob_hair.vertex_groups.new(name='Bone.010')
_vg = ob_hair.vertex_groups.new(name='Bone.011')
_vg = ob_hair.vertex_groups.new(name='Bone.012')
_m = ob_hair.modifiers.new('Armature', 'ARMATURE')
_m.object = ob_armature
_m = ob_hair.modifiers.new('Subsurf', 'SUBSURF')
_m.uv_smooth = 'PRESERVE_CORNERS'
_m.quality = 1
_m.render_levels = 1
_m.show_only_control_edges = False
_m = ob_hair.modifiers.new('Solidify', 'SOLIDIFY')
_m.thickness = 0.185
_m.nonmanifold_thickness_mode = 'FIXED'
_m.nonmanifold_merge_threshold = 0.0003
ob_sphere.parent = ob_armature
ob_sphere.matrix_parent_inverse = Matrix(((2.308, 1.192e-07, 0.0, 3.962), (0.0, 2.308, 0.0, -5.589), (0.0, -5.96e-08, 2.308, -2.178), (0.0, 0.0, 0.0, 1.0)))
ob_sphere.location = (-1.718, 2.424, 1.479)
ob_sphere.scale = (0.3811, 0.3811, 0.3811)
ob_sphere.lineart.crease_threshold = 0.0
_vg = ob_sphere.vertex_groups.new(name='Bone')
for _i, _w in zip([542], [0.4221]): _vg.add([_i], _w, 'REPLACE')
_vg = ob_sphere.vertex_groups.new(name='Bone.001')
for _i, _w in zip([514, 515, 520, 521, 522, 523, 524, 526, 527, 528, 529, 538], [0.06764, 0.06739, 0.03819, 0.03188, 0.6842, 0.5585, 0.009477, 0.07206, 0.1072, 0.8693, 0.7915, 0.01259]): _vg.add([_i], _w, 'REPLACE')
_vg = ob_sphere.vertex_groups.new(name='Bone.002')
for _i, _w in zip([514, 515, 520, 521, 522, 523, 528, 529, 536, 537, 562, 563, 566, 567], [0.8425, 0.8629, 0.9397, 0.9453, 0.1297, 0.1455, 0.06248, 0.08766, 0.01601, 0.03525, 0.01601, 0.03525, 0.01601, 0.03525]): _vg.add([_i], _w, 'REPLACE')
_vg = ob_sphere.vertex_groups.new(name='Bone.003')
for _i, _w in zip([514, 515, 534, 535, 536, 537, 560, 561, 562, 563, 564, 565, 566, 567], [0.05898, 0.05213, 0.9751, 0.9808, 0.9636, 0.9545, 0.9751, 0.9808, 0.9636, 0.9545, 0.9751, 0.9808, 0.9636, 0.9545]): _vg.add([_i], _w, 'REPLACE')
_vg = ob_sphere.vertex_groups.new(name='Bone.004')
for _i, _w in zip([516, 517, 518, 519, 522, 524, 525, 526, 527, 528, 529, 540], [0.06739, 0.06159, 0.04012, 0.03479, 0.009932, 0.6895, 0.5585, 0.8602, 0.7874, 0.06699, 0.1043, 0.009248]): _vg.add([_i], _w, 'REPLACE')
_vg = ob_sphere.vertex_groups.new(name='Bone.005')
for _i, _w in zip([516, 517, 518, 519, 524, 525, 526, 527, 532, 533, 554, 555, 558, 559], [0.8438, 0.8752, 0.9396, 0.9422, 0.1285, 0.1463, 0.06665, 0.08941, 0.02491, 0.02795, 0.02491, 0.02795, 0.02491, 0.02795]): _vg.add([_i], _w, 'REPLACE')
_vg = ob_sphere.vertex_groups.new(name='Bone.006')
for _i, _w in zip([516, 517, 530, 531, 532, 533, 552, 553, 554, 555, 556, 557, 558, 559], [0.0582, 0.04492, 0.9769, 0.978, 0.9587, 0.9585, 0.9769, 0.978, 0.9587, 0.9585, 0.9769, 0.978, 0.9587, 0.9585]): _vg.add([_i], _w, 'REPLACE')
_vg = ob_sphere.vertex_groups.new(name='Bone.013')
_vg = ob_sphere.vertex_groups.new(name='Bone.014')
_vg.add([0, 1, 2, 3, 4, 5, 6, 7, 8, 9, 10, 11, 12, 13, 14, 15, 16, 17, 18, 19, 20, 21, 22, 23, 24, 25, 26, 27, 28, 29, 30, 31, 32, 33, 34, 35, 36, 37, 38, 39, 40, 41, 42, 43, 44, 45, 46, 47, 48, 49, 50, 51, 52, 53, 54, 55, 56, 57, 58, 59, 60, 61, 62, 63, 64, 65, 66, 67, 68, 69, 70, 71, 72, 73, 74, 75, 76, 77, 78, 79, 80, 81, 82, 83, 84, 85, 86, 87, 88, 89, 90, 91, 92, 93, 94, 95, 96, 97, 98, 99, 100, 101, 102, 103, 104, 105, 106, 107, 108, 109, 110, 111, 112, 113, 114, 115, 116, 117, 118, 119, 120, 121, 122, 123, 124, 125, 126, 127, 128, 129, 130, 131, 132, 133, 134, 135, 136, 137, 138, 139, 140, 141, 142, 143, 144, 145, 146, 147, 148, 149, 150, 151, 152, 153, 154, 155, 156, 157, 158, 159, 160, 161, 162, 163, 164, 165, 166, 167, 168, 169, 170, 171, 172, 173, 174, 175, 176, 177, 178, 179, 180, 181, 182, 183, 184, 185, 186, 187, 188, 189, 190, 191, 192, 193, 194, 195, 196, 197, 198, 199, 200, 201, 202, 203, 204, 205, 206, 207, 208, 209, 210, 211, 212, 213, 214, 215, 216, 217, 218, 219, 220, 221, 222, 223, 224, 225, 226, 227, 228, 229, 230, 231, 232, 233, 234, 235, 236, 237, 238, 239, 240, 241, 242, 243, 244, 245, 246, 247, 248, 249, 250, 251, 252, 253, 254, 255, 256, 257, 258, 259, 260, 261, 262, 263, 264, 265, 266, 267, 268, 269, 270, 271, 272, 273, 274, 275, 276, 277, 278, 279, 280, 281, 282, 283, 284, 285, 286, 287, 288, 289, 290, 291, 292, 293, 294, 295, 296, 297, 298, 299, 300, 301, 302, 303, 304, 305, 306, 307, 308, 309, 310, 311, 312, 313, 314, 315, 316, 317, 318, 319, 320, 321, 322, 323, 324, 325, 326, 327, 328, 329, 330, 331, 332, 333, 334, 335, 336, 337, 338, 339, 340, 341, 342, 343, 344, 345, 346, 347, 348, 349, 350, 351, 352, 353, 354, 355, 356, 357, 358, 359, 360, 361, 362, 363, 364, 365, 366, 367, 368, 369, 370, 371, 372, 373, 374, 375, 376, 377, 378, 379, 380, 381, 382, 383, 384, 385, 386, 387, 388, 389, 390, 391, 392, 393, 394, 395, 396, 397, 398, 399, 400, 401, 402, 403, 404, 405, 406, 407, 408, 409, 410, 411, 412, 413, 414, 415, 416, 417, 418, 419, 420, 421, 422, 423, 424, 425, 426, 427, 428, 429, 430, 431, 432, 433, 434, 435, 436, 437, 438, 439, 440, 441, 442, 443, 444, 445, 446, 447, 448, 449, 450, 451, 452, 453, 454, 455, 456, 457, 458, 459, 460, 461, 462, 463, 464, 465, 466, 467, 468, 469, 470, 471, 472, 473, 474, 475, 476, 477, 478, 479, 480, 481, 482, 483, 484, 485, 486, 487, 488, 489, 490, 491, 492, 493, 494, 495, 496, 497, 498, 499, 500, 501, 502, 503, 504, 505, 506, 507, 508, 509, 510, 511, 512, 513], 1.0, 'REPLACE')
_vg = ob_sphere.vertex_groups.new(name='Bone.007')
for _i, _w in zip([524, 525, 540, 541, 542, 543, 551, 575, 583], [0.06526, 0.1209, 0.4448, 0.4431, 0.4349, 0.09724, 0.02548, 0.02548, 0.02548]): _vg.add([_i], _w, 'REPLACE')
_vg = ob_sphere.vertex_groups.new(name='Bone.008')
for _i, _w in zip([524, 525, 540, 541, 542, 543, 548, 549, 550, 551, 572, 573, 574, 575, 580, 581, 582, 583], [0.05344, 0.1285, 0.4921, 0.4775, 0.04005, 0.02684, 0.04802, 0.05062, 0.05819, 0.002354, 0.04802, 0.05062, 0.05819, 0.002354, 0.04802, 0.05062, 0.05819, 0.002354]): _vg.add([_i], _w, 'REPLACE')
_vg = ob_sphere.vertex_groups.new(name='Bone.009')
for _i, _w in zip([548, 549, 550, 551, 572, 573, 574, 575, 580, 581, 582, 583], [0.9427, 0.9343, 0.9161, 0.9226, 0.9427, 0.9343, 0.9161, 0.9226, 0.9427, 0.9343, 0.9161, 0.9226]): _vg.add([_i], _w, 'REPLACE')
_vg = ob_sphere.vertex_groups.new(name='Bone.010')
for _i, _w in zip([522, 523, 538, 539, 541, 542, 543, 547, 571, 579], [0.08085, 0.1233, 0.4542, 0.4442, 0.01747, 0.05634, 0.7397, 0.02158, 0.02158, 0.02158]): _vg.add([_i], _w, 'REPLACE')
_vg = ob_sphere.vertex_groups.new(name='Bone.011')
for _i, _w in zip([522, 523, 538, 539, 543, 544, 545, 546, 568, 569, 570, 576, 577, 578], [0.05637, 0.1294, 0.4924, 0.4781, 0.08132, 0.0599, 0.05424, 0.04669, 0.0599, 0.05424, 0.04669, 0.0599, 0.05424, 0.04669]): _vg.add([_i], _w, 'REPLACE')
_vg = ob_sphere.vertex_groups.new(name='Bone.012')
for _i, _w in zip([544, 545, 546, 547, 568, 569, 570, 571, 576, 577, 578, 579], [0.9143, 0.9364, 0.938, 0.9284, 0.9143, 0.9364, 0.938, 0.9284, 0.9143, 0.9364, 0.938, 0.9284]): _vg.add([_i], _w, 'REPLACE')
_m = ob_sphere.modifiers.new('Armature', 'ARMATURE')
_m.object = ob_armature
_m = ob_sphere.modifiers.new('Subsurf', 'SUBSURF')
_m.uv_smooth = 'PRESERVE_CORNERS'
_m.quality = 2
_m.levels = 2
_m.show_only_control_edges = False
ob_camera.location = (0.4563, -11.79, 9.594)
ob_camera.rotation_euler = (0.9667, 0.01081, 0.01677)
ob_camera.lock_rotations_4d = False
ob_camera.empty_display_type = 'ARROWS'
ob_camera.color = (0.0, 0.0, 0.0, 0.0)
ob_camera.display_type = 'WIRE'
ob_camera.lineart.crease_threshold = 0.0

# ---- collection membership
col_collection_1.objects.link(ob_righteye_001)
col_collection_1.objects.link(ob_mouth)
col_collection_1.objects.link(ob_righteye)
col_collection_1.objects.link(ob_armature)
col_collection_1.objects.link(ob_pants)
col_collection_1.objects.link(ob_shirt)
col_collection_1.objects.link(ob_hair)
col_collection_1.objects.link(ob_sphere)
col_collection_1.objects.link(ob_camera)

# ---- scene / render settings (as saved in the file)
scene.camera = ob_camera
scene.frame_start = 1; scene.frame_end = 200; scene.frame_set(14)
scene.render.engine = 'BLENDER_EEVEE_NEXT'
scene.render.resolution_percentage = 50
scene.render.dither_intensity = 0.0
scene.cycles.use_denoising = False
scene.cycles.samples = 128
scene.cycles.sampling_pattern = 'TABULATED_SOBOL'
scene.cycles.light_sampling_threshold = 0.0
scene.cycles.use_adaptive_sampling = False
scene.cycles.use_light_tree = False
scene.cycles.blur_glossy = 0.0
scene.cycles.sample_clamp_indirect = 0.0
scene.view_settings.view_transform = 'Standard'
bpy.context.view_layer.update()

# ---- added for rendering (the .blend has no usable light): sun
light_auto_sun = bpy.data.lights.new('AutoSun', 'SUN')
light_auto_sun.energy = 3.0
light_auto_sun.angle = 0.0523599
ob_auto_sun = bpy.data.objects.new('AutoSun', light_auto_sun)
scene.collection.objects.link(ob_auto_sun)
ob_auto_sun.rotation_euler = (0.872665, 0.174533, 0.523599)
bpy.context.view_layer.update()

